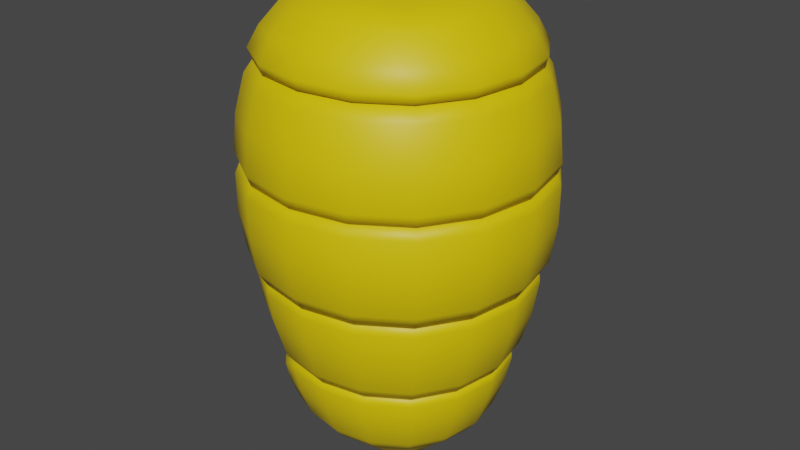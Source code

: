 # Source: hive.blend  (saved by Blender 3.5.10; exported with 4.5.12 LTS)
import bpy
from mathutils import Matrix  # noqa: F401  (used for matrix-valued properties, if any)

bpy.ops.wm.read_factory_settings(use_empty=True)
scene = bpy.context.scene
scene.name = 'Scene'

# ---- collections
col_collection = bpy.data.collections.new('Collection'); scene.collection.children.link(col_collection)

# ---- materials (node trees are filled in below, after node groups)
mat_yellow = bpy.data.materials.new('yellow')
mat_yellow.use_transparent_shadow = False
mat_black = bpy.data.materials.new('black')
mat_black.use_transparent_shadow = False

# ---- material node trees
mat_yellow.use_nodes = True; mat_yellow.node_tree.nodes.clear()
_N = mat_yellow.node_tree.nodes; _L = mat_yellow.node_tree.links
n0 = _N.new('ShaderNodeBsdfPrincipled'); n0.name = 'Principled BSDF'; n0.location = (10, 300)
n0.distribution = 'GGX'
n0.subsurface_method = 'RANDOM_WALK_SKIN'
n0.inputs[0].default_value = (0.8, 0.5827, 0.0, 1.0)
n0.inputs[3].default_value = 1.45
n0.inputs[27].default_value = (0.0, 0.0, 0.0, 1.0)
n0.inputs[28].default_value = 1.0
n1 = _N.new('ShaderNodeOutputMaterial'); n1.name = 'Material Output'; n1.location = (300, 300)
_L.new(n0.outputs[0], n1.inputs[0])
n1.is_active_output = True
mat_black.use_nodes = True; mat_black.node_tree.nodes.clear()
_N = mat_black.node_tree.nodes; _L = mat_black.node_tree.links
n0 = _N.new('ShaderNodeBsdfPrincipled'); n0.name = 'Principled BSDF'; n0.location = (10, 300)
n0.distribution = 'GGX'
n0.subsurface_method = 'RANDOM_WALK_SKIN'
n0.inputs[0].default_value = (0.0, 0.0, 0.0, 1.0)
n0.inputs[3].default_value = 1.45
n0.inputs[27].default_value = (0.0, 0.0, 0.0, 1.0)
n0.inputs[28].default_value = 1.0
n1 = _N.new('ShaderNodeOutputMaterial'); n1.name = 'Material Output'; n1.location = (300, 300)
_L.new(n0.outputs[0], n1.inputs[0])
n1.is_active_output = True

# ---- world
world_world = bpy.data.worlds.new('World'); scene.world = world_world
world_world.use_nodes = True; world_world.node_tree.nodes.clear()
_N = world_world.node_tree.nodes; _L = world_world.node_tree.links
n0 = _N.new('ShaderNodeOutputWorld'); n0.name = 'World Output'; n0.location = (300, 300)
n1 = _N.new('ShaderNodeBackground'); n1.name = 'Background'; n1.location = (10, 300)
n1.inputs[0].default_value = (0.05088, 0.05088, 0.05088, 1.0)
_L.new(n1.outputs[0], n0.inputs[0])
n0.is_active_output = True
world_world.color = (0.05088, 0.05088, 0.05088)
world_world.use_sun_shadow = False
world_world.sun_shadow_jitter_overblur = 0.0

# ---- meshes
me_cube_001 = bpy.data.meshes.new('Cube.001')
me_cube_001.from_pydata([(-0.4252, -0.4302, -0.1236), (-0.5556, -0.5556, 1.0), (-0.4321, 0.4321, -0.07299), (-0.5556, 0.5556, 1.0), (0.4321, -0.4321, -0.07299), (0.5556, -0.5556, 1.0), (0.4321, 0.4321, -0.07299), (0.5556, 0.5556, 1.0), (-0.3033, -0.3033, 1.892), (-0.3033, 0.3033, 1.892), (0.3033, 0.3033, 1.892), (0.3033, -0.3033, 1.892), (-0.2239, 0.2239, -0.6694), (-0.2239, -0.2239, -0.6694), (0.2239, 0.2239, -0.6694), (0.2239, -0.2239, -0.6694), (-0.5941, 0.003611, -0.124), (-0.5193, -0.5193, 0.4392), (-0.7752, -1.118e-08, 1.0), (-0.5193, 0.5193, 0.4392), (-2.328e-08, 0.6029, -0.07299), (-1.863e-09, 0.7752, 1.0), (0.5193, 0.5193, 0.4392), (0.6029, 1.397e-08, -0.07299), (0.7752, 0.0, 1.0), (0.5193, -0.5193, 0.4392), (-1.071e-08, -0.6029, -0.07299), (8.382e-09, -0.7752, 1.0), (-0.3525, -5.588e-09, 1.918), (3.725e-09, 0.3525, 1.918), (0.3525, -9.779e-09, 1.918), (-2.794e-09, -0.3525, 1.918), (0.4899, -0.4899, 1.546), (-0.4899, -0.4899, 1.546), (-0.4899, 0.4899, 1.546), (0.4899, 0.4899, 1.546), (-0.2625, 1.863e-09, -0.7039), (-2.678e-09, 0.2625, -0.7039), (0.2625, 9.313e-10, -0.7039), (-2.328e-10, -0.2625, -0.7039), (-0.3127, 0.3127, -0.5298), (-0.3378, -0.3368, -0.4658), (0.3127, -0.3127, -0.5298), (0.3127, 0.3127, -0.5298), (-0.7246, 3.725e-09, 0.4392), (0.0, 0.7246, 0.4392), (0.7246, 0.0, 0.4392), (-4.657e-09, -0.7246, 0.4392), (-0.4652, -0.0006716, -0.4691), (1.304e-08, -0.6824, 1.548), (-2.328e-09, 2.794e-09, 1.973), (-1.304e-08, 0.6824, 1.548), (0.6824, -2.049e-08, 1.548), (-0.6824, 2.049e-08, 1.548), (2.328e-10, 4.657e-09, -0.7813), (0.4323, 4.657e-10, -0.5333), (0.0, -0.4323, -0.5333), (4.657e-09, 0.4323, -0.5333), (-0.4104, -0.4104, 1.822), (-0.5414, -9.313e-10, 1.839), (-0.4104, 0.4104, 1.822), (-4.657e-10, 0.5414, 1.839), (0.4104, 0.4104, 1.822), (0.5414, -1.537e-08, 1.839), (0.4104, -0.4104, 1.822), (-4.657e-10, -0.5414, 1.839), (0.5268, -0.5268, 1.596), (-0.5268, -0.5268, 1.596), (-0.5268, 0.5268, 1.596), (0.5268, 0.5268, 1.596), (2.049e-08, -0.7274, 1.601), (-2.049e-08, 0.7274, 1.601), (0.7274, -2.421e-08, 1.601), (-0.7274, 2.142e-08, 1.601), (-0.595, -0.595, 1.058), (-0.83, -3.725e-09, 1.058), (-0.595, 0.595, 1.058), (-1.863e-09, 0.83, 1.058), (0.595, 0.595, 1.058), (0.83, -1.863e-09, 1.058), (0.595, -0.595, 1.058), (9.313e-09, -0.83, 1.058), (0.5429, -0.5429, 1.469), (-0.5429, -0.5429, 1.469), (-0.5429, 0.5429, 1.469), (0.5429, 0.5429, 1.469), (7.451e-09, -0.7565, 1.471), (-8.382e-09, 0.7565, 1.471), (0.7565, -7.451e-09, 1.471), (-0.7565, 1.77e-08, 1.471), (-0.5724, -0.5724, 0.5085), (-0.5963, -0.5963, 0.9341), (-0.8321, -9.313e-10, 0.9341), (-0.5963, 0.5963, 0.9341), (-0.5724, 0.5724, 0.5085), (-7.451e-09, 0.8321, 0.9341), (0.5963, 0.5963, 0.9341), (0.5724, 0.5724, 0.5085), (0.8321, 0.0, 0.9341), (0.5963, -0.5963, 0.9341), (0.5724, -0.5724, 0.5085), (2.794e-09, -0.8321, 0.9341), (-0.7987, 2.794e-09, 0.5085), (-1.863e-09, 0.7987, 0.5085), (0.7987, 0.0, 0.5085), (-7.451e-09, -0.7987, 0.5085), (-0.4807, 0.4807, -0.00809), (-0.6708, 1.863e-09, -0.00809), (-0.4807, -0.4807, -0.00809), (-0.5423, -0.5423, 0.3762), (-0.5423, 0.5423, 0.3762), (0.4807, 0.4807, -0.00809), (-2.235e-08, 0.6708, -0.00809), (0.5423, 0.5423, 0.3762), (0.4807, -0.4807, -0.00809), (0.6708, 1.49e-08, -0.00809), (0.5423, -0.5423, 0.3762), (0.0, -0.6708, -0.00809), (-0.7567, 3.725e-09, 0.3762), (-4.657e-09, 0.7567, 0.3762), (0.7567, 2.794e-09, 0.3762), (-5.588e-09, -0.7567, 0.3762), (-0.4526, 0.4526, -0.1221), (-0.6254, 0.1263, -0.1633), (0.4526, 0.4526, -0.1221), (-2.142e-08, 0.6314, -0.1224), (0.4526, -0.4526, -0.1221), (0.6314, 1.118e-08, -0.1224), (-0.3632, -0.5368, -0.1625), (-3.725e-09, -0.6314, -0.1224), (-0.3859, 0.3859, -0.4343), (-0.3268, -0.4746, -0.3935), (0.3859, -0.3859, -0.4343), (0.3859, 0.3859, -0.4343), (-0.5561, 0.1077, -0.3951), (0.5378, 2.794e-09, -0.4356), (-1.863e-09, -0.5378, -0.4356), (-9.313e-10, 0.5378, -0.4356), (-0.5586, 0.2368, -0.0783), (-0.5313, -0.2235, -0.143), (-2.235e-08, 0.622, -0.08022), (0.7979, 3.725e-09, 1.012), (-0.7187, -0.302, 1.0), (-0.7187, 0.302, 1.0), (-3.958e-09, 0.7513, 0.4297), (-0.4458, 0.4458, -0.08022), (0.2349, 0.5589, -0.07299), (-0.2349, 0.5589, -0.07299), (-0.302, 0.7187, 1.0), (0.302, 0.7187, 1.0), (-0.5384, 0.5384, 0.4297), (0.5311, -0.5311, 0.4483), (0.5589, -0.2349, -0.07299), (0.5589, 0.2349, -0.07299), (0.7187, 0.302, 1.0), (0.7187, -0.302, 1.0), (-0.5718, -0.5718, 1.012), (-4.657e-09, -0.7411, 0.4483), (-0.2336, -0.5603, -0.07826), (0.2349, -0.5589, -0.07299), (0.302, -0.7187, 1.0), (-0.302, -0.7187, 1.0), (-0.3382, -0.183, 1.906), (-0.3382, 0.183, 1.906), (-0.183, 0.3382, 1.906), (0.183, 0.3382, 1.906), (0.3382, 0.183, 1.906), (0.3382, -0.183, 1.906), (0.183, -0.3382, 1.906), (-0.183, -0.3382, 1.906), (0.5036, -0.5036, 1.548), (-1.63e-09, -0.4536, 1.894), (0.7155, -2.258e-08, 1.55), (0.8014, 3.492e-09, 0.9857), (0.5744, 0.5744, 0.9857), (0.5142, 0.5142, 1.547), (0.3517, -0.3517, 1.874), (-0.5744, -0.5744, 0.9857), (-0.2503, 0.1324, -0.6935), (-0.2503, -0.1324, -0.6935), (0.1324, 0.2503, -0.6935), (-0.1324, 0.2503, -0.6935), (0.2503, -0.1324, -0.6935), (0.2503, 0.1324, -0.6935), (-0.1324, -0.2503, -0.6935), (0.1324, -0.2503, -0.6935), (0.4862, 3.492e-10, -0.4995), (-0.2678, 0.2678, -0.6016), (-0.2702, -0.27, -0.5949), (-0.4312, -0.3582, -0.2813), (0.3492, -0.3492, -0.4978), (0.2678, -0.2678, -0.6016), (0.2678, 0.2678, -0.6016), (-0.4446, 0.4446, -0.06446), (-0.6718, -0.2823, 0.4392), (0.5718, -0.5718, 1.012), (-0.6718, 0.2823, 0.4392), (-0.6208, 0.000514, -0.08553), (-0.2823, 0.6718, 0.4392), (8.382e-09, -0.7979, 1.012), (0.2823, 0.6718, 0.4392), (-0.4448, -0.4455, -0.0855), (0.6718, 0.2823, 0.4392), (0.5384, -0.5384, 0.4297), (0.6718, -0.2823, 0.4392), (-0.5311, 0.5311, 0.4483), (0.2823, -0.6718, 0.4392), (0.7513, 0.0, 0.4297), (-0.2823, -0.6718, 0.4392), (-5.821e-10, 0.7411, 0.4483), (-0.546, -0.05322, -0.2829), (-0.4061, 0.172, -0.5248), (-0.3631, -9.561e-05, -0.605), (-0.4155, -0.1763, -0.4587), (0.5036, 0.5036, 1.548), (0.2665, -0.633, 1.547), (-0.5142, 0.5142, 1.547), (-0.2665, -0.633, 1.547), (1.397e-09, 0.1945, 1.952), (-0.1945, -4.657e-10, 1.952), (-2.328e-09, -0.1945, 1.952), (0.1945, 1.863e-09, 1.952), (0.7015, -7.451e-09, 1.55), (-0.2665, 0.633, 1.547), (-0.7155, 2.224e-08, 1.55), (0.2665, 0.633, 1.547), (8.382e-09, -0.8014, 0.9857), (0.633, 0.2665, 1.547), (0.3517, 0.3517, 1.874), (0.633, -0.2665, 1.547), (0.5744, -0.5744, 0.9857), (-0.633, -0.2665, 1.547), (0.4536, -1.35e-08, 1.894), (-0.633, 0.2665, 1.547), (0.0, 0.1386, -0.7626), (0.1386, 6.286e-09, -0.7626), (9.313e-10, -0.1386, -0.7626), (-0.1386, 2.794e-09, -0.7626), (-2.224e-08, 0.6204, -0.0645), (0.4021, -0.1707, -0.5315), (0.36, 1.863e-09, -0.6117), (0.4021, 0.1707, -0.5315), (-0.3388, -0.4279, -0.4252), (-0.1728, -0.406, -0.5248), (0.0, -0.36, -0.6117), (0.1707, -0.4021, -0.5315), (-2.328e-10, -0.4862, -0.4995), (0.1707, 0.4021, -0.5315), (0.0, 0.36, -0.6117), (-0.1707, 0.4021, -0.5315), (-0.5119, -0.2281, 1.83), (-0.5119, 0.2281, 1.83), (-0.2281, 0.5119, 1.83), (0.2281, 0.5119, 1.83), (0.5119, 0.2281, 1.83), (0.5119, -0.2281, 1.83), (0.2281, -0.5119, 1.83), (-0.2281, -0.5119, 1.83), (0.4816, -0.4816, 1.709), (-0.4816, -0.4816, 1.709), (-0.4816, 0.4816, 1.709), (0.4816, 0.4816, 1.709), (0.2876, -0.6768, 1.599), (1.164e-08, -0.652, 1.72), (-0.2876, -0.6768, 1.599), (-0.2876, 0.6768, 1.599), (-9.779e-09, 0.652, 1.72), (0.2876, 0.6768, 1.599), (0.6768, 0.2876, 1.599), (0.652, -2.468e-08, 1.72), (0.6768, -0.2876, 1.599), (-0.6768, -0.2876, 1.599), (-0.652, 1.164e-08, 1.72), (-0.6768, 0.2876, 1.599), (-0.3517, -0.3517, 1.874), (-0.4536, -6.752e-09, 1.894), (0.5142, -0.5142, 1.547), (-0.3517, 0.3517, 1.874), (1.851e-08, -0.7155, 1.55), (-1.851e-08, 0.7155, 1.55), (4.657e-09, 0.4536, 1.894), (-0.5142, -0.5142, 1.547), (-0.7695, -0.3235, 1.058), (-0.7695, 0.3235, 1.058), (-0.3235, 0.7695, 1.058), (0.3235, 0.7695, 1.058), (0.7695, 0.3235, 1.058), (0.7695, -0.3235, 1.058), (0.3235, -0.7695, 1.058), (-0.3235, -0.7695, 1.058), (0.5811, -0.5811, 1.263), (-0.5811, -0.5811, 1.263), (-0.5811, 0.5811, 1.263), (0.5811, 0.5811, 1.263), (8.382e-09, -0.8101, 1.264), (0.2953, -0.7017, 1.47), (-0.2953, -0.7017, 1.47), (-7.567e-09, 0.8101, 1.264), (-0.2953, 0.7017, 1.47), (0.2953, 0.7017, 1.47), (0.8101, -3.492e-10, 1.264), (0.7017, 0.2953, 1.47), (0.7017, -0.2953, 1.47), (-0.8101, 4.075e-09, 1.264), (-0.7017, -0.2953, 1.47), (-0.7017, 0.2953, 1.47), (-0.5744, 0.5744, 0.9857), (-3.958e-09, 0.8014, 0.9857), (7.451e-09, -0.7015, 1.55), (-7.451e-09, 0.7015, 1.55), (-0.5036, 0.5036, 1.548), (-0.8014, -2.794e-09, 0.9857), (-0.7015, 1.024e-08, 1.55), (-0.5036, -0.5036, 1.548), (-0.596, -0.596, 0.7213), (-0.7714, -0.3242, 0.9341), (-0.7714, 0.3242, 0.9341), (-0.596, 0.596, 0.7213), (-0.3242, 0.7714, 0.9341), (0.3242, 0.7714, 0.9341), (0.596, 0.596, 0.7213), (0.7714, 0.3242, 0.9341), (0.7714, -0.3242, 0.9341), (0.596, -0.596, 0.7213), (0.3242, -0.7714, 0.9341), (-0.3242, -0.7714, 0.9341), (-0.7404, -0.3112, 0.5085), (-0.8317, 0.0, 0.7213), (-0.7404, 0.3112, 0.5085), (-0.3112, 0.7404, 0.5085), (2.328e-09, 0.8317, 0.7213), (0.3112, 0.7404, 0.5085), (0.7404, 0.3112, 0.5085), (0.8317, -2.328e-09, 0.7213), (0.7404, -0.3112, 0.5085), (0.3112, -0.7404, 0.5085), (-1.35e-08, -0.8317, 0.7213), (-0.3112, -0.7404, 0.5085), (0.5718, 0.5718, 1.012), (-7.451e-09, -0.7513, 0.4297), (-3.725e-09, 0.7979, 1.012), (-0.5718, 0.5718, 1.012), (0.5384, 0.5384, 0.4297), (-0.5384, -0.5384, 0.4297), (-0.7979, -7.451e-09, 1.012), (-0.7513, 9.313e-10, 0.4297), (-0.6219, 0.2613, -0.00809), (-0.6219, -0.2613, -0.00809), (-0.5208, -0.5208, 0.184), (-0.5208, 0.5208, 0.184), (0.2613, 0.6219, -0.00809), (-0.2613, 0.6219, -0.00809), (0.5208, 0.5208, 0.184), (0.6219, -0.2613, -0.00809), (0.6219, 0.2613, -0.00809), (0.5208, -0.5208, 0.184), (-0.2613, -0.6219, -0.00809), (0.2613, -0.6219, -0.00809), (-0.7015, -0.2948, 0.3762), (-0.7015, 0.2948, 0.3762), (-0.7267, 2.794e-09, 0.184), (-0.2948, 0.7015, 0.3762), (0.2948, 0.7015, 0.3762), (-2.095e-08, 0.7267, 0.184), (0.7015, 0.2948, 0.3762), (0.7015, -0.2948, 0.3762), (0.7267, 1.35e-08, 0.184), (0.2948, -0.7015, 0.3762), (-0.2948, -0.7015, 0.3762), (-1.397e-09, -0.7267, 0.184), (0.5311, 0.5311, 0.4483), (-0.5311, -0.5311, 0.4483), (-0.7411, 9.313e-10, 0.4483), (0.7411, 3.492e-10, 0.4483), (-8.848e-09, -0.622, -0.08022), (0.4458, -0.4458, -0.08022), (0.622, 1.49e-08, -0.08022), (0.4458, 0.4458, -0.08022), (-0.5836, 0.2621, -0.1293), (0.2461, 0.5854, -0.1223), (-0.2461, 0.5854, -0.1223), (0.5854, -0.2461, -0.1223), (0.5854, 0.2461, -0.1223), (-0.2339, -0.5953, -0.1292), (0.2461, -0.5854, -0.1223), (-0.4275, 0.4275, -0.2782), (-0.3732, -0.5007, -0.2779), (0.4275, -0.4275, -0.2782), (0.4275, 0.4275, -0.2782), (-0.6053, 0.09282, -0.2793), (-0.5013, 0.2235, -0.4279), (0.5961, 7.451e-09, -0.279), (0.4988, -0.2099, -0.4349), (0.4988, 0.2099, -0.4349), (-3.725e-09, -0.5961, -0.279), (-0.2025, -0.5101, -0.4279), (0.2099, -0.4988, -0.4349), (-1.106e-08, 0.5961, -0.279), (0.2099, 0.4988, -0.4349), (-0.2099, 0.4988, -0.4349), (-0.3923, -0.5052, -0.134), (-7.916e-09, -0.6204, -0.0645), (3.143e-09, 0.4862, -0.4995), (0.3492, 0.3492, -0.4978), (-0.6219, 0.08212, -0.1347), (-0.53, 0.06501, -0.4275), (0.4446, -0.4446, -0.06446), (-0.3492, 0.3492, -0.4978), (0.6204, 1.49e-08, -0.0645), (0.4446, 0.4446, -0.06446), (0.6871, 0.2887, 0.4483), (-0.3108, 0.7397, 1.012), (0.7397, -0.3108, 1.012), (-0.6871, -0.2887, 0.4483), (-0.2887, -0.6871, 0.4483), (0.2927, -0.6965, 0.4297), (0.7397, 0.3108, 1.012), (0.2887, 0.6871, 0.4483), (-0.2423, 0.5767, -0.08022), (-0.2927, 0.6965, 0.4297), (-0.3108, -0.7397, 1.012), (0.2887, -0.6871, 0.4483), (-0.5735, -0.241, -0.08834), (0.3108, -0.7397, 1.012), (0.6965, -0.2927, 0.4297), (-0.2887, 0.6871, 0.4483), (-0.5955, 0.0192, -0.2802), (-0.3383, 0.1484, -0.6059), (-0.3394, -0.1492, -0.5984), (0.274, -0.6507, 1.549), (-0.3122, 0.743, 0.9857), (0.664, -0.2799, 1.548), (-0.4317, -0.1985, 1.884), (0.1887, 0.1887, 1.934), (-0.1887, 0.1887, 1.934), (-0.1887, -0.1887, 1.934), (0.1887, -0.1887, 1.934), (0.743, -0.3122, 0.9857), (0.6507, -0.274, 1.549), (-0.1985, -0.4317, 1.884), (0.1985, -0.4317, 1.884), (0.743, 0.3122, 0.9857), (-0.3122, -0.743, 0.9857), (0.664, 0.2799, 1.548), (0.4317, -0.1985, 1.884), (0.6507, 0.274, 1.549), (0.3122, -0.743, 0.9857), (-0.664, 0.2799, 1.548), (0.4317, 0.1985, 1.884), (-0.1345, 0.1345, -0.7461), (0.1345, 0.1345, -0.7461), (0.1345, -0.1345, -0.7461), (-0.1345, -0.1345, -0.7461), (0.19, 0.4511, -0.4986), (-0.235, -0.5824, -0.07299), (0.3375, -0.1484, -0.6072), (0.3375, 0.1484, -0.6072), (0.4511, -0.19, -0.4986), (0.19, -0.4511, -0.4986), (-0.149, -0.3381, -0.6059), (0.1484, -0.3375, -0.6072), (-0.2417, 0.5752, -0.06448), (-0.1885, -0.4606, -0.4897), (0.1484, 0.3375, -0.6072), (-0.1484, 0.3375, -0.6072), (0.265, -0.6109, 1.714), (-0.265, -0.6109, 1.714), (-0.265, 0.6109, 1.714), (0.265, 0.6109, 1.714), (0.6109, 0.265, 1.714), (0.6109, -0.265, 1.714), (-0.6109, -0.265, 1.714), (-0.6109, 0.265, 1.714), (-0.4317, 0.1985, 1.884), (0.2799, -0.664, 1.548), (-0.2799, 0.664, 1.548), (-0.1985, 0.4317, 1.884), (-0.664, -0.2799, 1.548), (0.1985, 0.4317, 1.884), (-0.2799, -0.664, 1.548), (0.2799, 0.664, 1.548), (-0.316, -0.7513, 1.263), (0.316, -0.7513, 1.263), (0.316, 0.7513, 1.263), (-0.316, 0.7513, 1.263), (0.7513, -0.316, 1.263), (0.7513, 0.316, 1.263), (-0.7513, 0.316, 1.263), (-0.7513, -0.316, 1.263), (0.3122, 0.743, 0.9857), (-0.274, 0.6507, 1.549), (-0.743, -0.3122, 0.9857), (-0.6507, -0.274, 1.549), (-0.743, 0.3122, 0.9857), (-0.274, -0.6507, 1.549), (0.274, 0.6507, 1.549), (-0.6507, 0.274, 1.549), (-0.771, -0.324, 0.7213), (-0.771, 0.324, 0.7213), (-0.324, 0.771, 0.7213), (0.324, 0.771, 0.7213), (0.771, 0.324, 0.7213), (0.771, -0.324, 0.7213), (0.324, -0.771, 0.7213), (-0.324, -0.771, 0.7213), (0.2927, 0.6965, 0.4297), (-0.2927, -0.6965, 0.4297), (0.3108, 0.7397, 1.012), (-0.7397, -0.3108, 1.012), (-0.6965, -0.2927, 0.4297), (0.6965, 0.2927, 0.4297), (-0.7397, 0.3108, 1.012), (-0.6965, 0.2927, 0.4297), (-0.6737, -0.2831, 0.184), (-0.6737, 0.2831, 0.184), (-0.2831, 0.6737, 0.184), (0.2831, 0.6737, 0.184), (0.6737, 0.2831, 0.184), (0.6737, -0.2831, 0.184), (0.2831, -0.6737, 0.184), (-0.2831, -0.6737, 0.184), (-0.2423, -0.5767, -0.08115), (0.2423, -0.5767, -0.08022), (-0.6871, 0.2887, 0.4483), (0.5767, -0.2423, -0.08022), (0.6871, -0.2887, 0.4483), (-0.5766, 0.2424, -0.08116), (0.5767, 0.2423, -0.08022), (0.2423, 0.5767, -0.08022), (-0.5536, 0.2449, -0.2786), (0.5527, 0.2324, -0.2786), (0.5527, -0.2324, -0.2786), (0.2324, -0.5527, -0.2786), (-0.2248, -0.5622, -0.2786), (-0.2324, 0.5527, -0.2786), (0.2324, 0.5527, -0.2786), (0.2417, -0.5752, -0.06448), (-0.4562, 0.1981, -0.4897), (0.5752, -0.2417, -0.06448), (-0.4191, -0.4455, -0.2783), (0.4511, 0.19, -0.4986), (-0.19, 0.4511, -0.4986), (-0.575, 0.2518, -0.07307), (0.5752, 0.2417, -0.06448), (0.2417, 0.5752, -0.06448), (-0.4348, -0.0631, -0.15), (-0.3974, -0.1678, -0.1614), (-0.3342, -0.2631, -0.1498), (-0.2822, -0.22, -0.3536), (-0.3378, -0.2299, -0.2437), (-0.4061, -0.08929, -0.2447), (-0.358, -0.06507, -0.3556), (-0.3284, -0.146, -0.3493), (-0.3683, -0.1585, -0.2452)], [], [(22, 202, 410, 370), (202, 46, 373, 410), (410, 373, 120, 364), (370, 410, 364, 113), (3, 148, 411, 341), (148, 21, 340, 411), (411, 340, 95, 318), (341, 411, 318, 93), (24, 155, 412, 141), (155, 5, 195, 412), (412, 195, 99, 322), (141, 412, 322, 98), (17, 194, 413, 371), (194, 44, 372, 413), (413, 372, 118, 358), (371, 413, 358, 109), (47, 208, 414, 157), (208, 17, 371, 414), (414, 371, 109, 368), (157, 414, 368, 121), (47, 206, 415, 339), (206, 25, 203, 415), (415, 203, 100, 335), (339, 415, 335, 105), (7, 154, 416, 338), (154, 24, 141, 416), (416, 141, 98, 321), (338, 416, 321, 96), (45, 200, 417, 209), (200, 22, 370, 417), (417, 370, 113, 362), (209, 417, 362, 119), (20, 147, 418, 140), (147, 2, 145, 418), (418, 145, 106, 351), (140, 418, 351, 112), (45, 198, 419, 144), (198, 19, 150, 419), (419, 150, 94, 329), (144, 419, 329, 103), (27, 161, 420, 199), (161, 1, 156, 420), (420, 156, 91, 325), (199, 420, 325, 101), (25, 206, 421, 151), (206, 47, 157, 421), (421, 157, 121, 367), (151, 421, 367, 116), (16, 139, 422, 197), (139, 0, 201, 422), (422, 201, 108, 347), (197, 422, 347, 107), (5, 160, 423, 195), (160, 27, 199, 423), (423, 199, 101, 324), (195, 423, 324, 99), (25, 204, 424, 203), (204, 46, 207, 424), (424, 207, 104, 334), (203, 424, 334, 100), (19, 198, 425, 205), (198, 45, 209, 425), (425, 209, 119, 361), (205, 425, 361, 110), (210, 48, 551, 550), (189, 0, 547, 549), (48, 213, 552, 551), (16, 210, 550, 545), (48, 210, 426, 405), (210, 16, 404, 426), (426, 404, 123, 389), (405, 426, 389, 134), (48, 211, 427, 212), (211, 40, 187, 427), (427, 187, 12, 178), (212, 427, 178, 36), (41, 213, 428, 188), (213, 48, 212, 428), (428, 212, 36, 179), (188, 428, 179, 13), (32, 215, 429, 170), (215, 49, 308, 429), (429, 308, 86, 295), (170, 429, 295, 82), (21, 148, 430, 307), (148, 3, 306, 430), (430, 306, 76, 284), (307, 430, 284, 77), (32, 229, 431, 276), (229, 52, 172, 431), (431, 172, 72, 270), (276, 431, 270, 66), (8, 162, 432, 274), (162, 28, 275, 432), (432, 275, 59, 250), (274, 432, 250, 58), (10, 165, 433, 166), (165, 29, 218, 433), (433, 218, 50, 221), (166, 433, 221, 30), (29, 164, 434, 218), (164, 9, 163, 434), (434, 163, 28, 219), (218, 434, 219, 50), (50, 219, 435, 220), (219, 28, 162, 435), (435, 162, 8, 169), (220, 435, 169, 31), (30, 221, 436, 167), (221, 50, 220, 436), (436, 220, 31, 168), (167, 436, 168, 11), (5, 155, 437, 230), (155, 24, 173, 437), (437, 173, 79, 287), (230, 437, 287, 80), (52, 229, 438, 222), (229, 32, 170, 438), (438, 170, 82, 302), (222, 438, 302, 88), (31, 169, 439, 171), (169, 8, 274, 439), (439, 274, 58, 257), (171, 439, 257, 65), (11, 168, 440, 176), (168, 31, 171, 440), (440, 171, 65, 256), (176, 440, 256, 64), (24, 154, 441, 173), (154, 7, 174, 441), (441, 174, 78, 286), (173, 441, 286, 79), (1, 161, 442, 177), (161, 27, 226, 442), (442, 226, 81, 289), (177, 442, 289, 74), (52, 227, 443, 172), (227, 35, 175, 443), (443, 175, 69, 268), (172, 443, 268, 72), (30, 167, 444, 232), (167, 11, 176, 444), (444, 176, 64, 255), (232, 444, 255, 63), (35, 227, 445, 214), (227, 52, 222, 445), (445, 222, 88, 301), (214, 445, 301, 85), (27, 160, 446, 226), (160, 5, 230, 446), (446, 230, 80, 288), (226, 446, 288, 81), (34, 233, 447, 216), (233, 53, 224, 447), (447, 224, 73, 273), (216, 447, 273, 68), (10, 166, 448, 228), (166, 30, 232, 448), (448, 232, 63, 254), (228, 448, 254, 62), (12, 181, 449, 178), (181, 37, 234, 449), (449, 234, 54, 237), (178, 449, 237, 36), (37, 180, 450, 234), (180, 14, 183, 450), (450, 183, 38, 235), (234, 450, 235, 54), (54, 235, 451, 236), (235, 38, 182, 451), (451, 182, 15, 185), (236, 451, 185, 39), (36, 237, 452, 179), (237, 54, 236, 452), (452, 236, 39, 184), (179, 452, 184, 13), (43, 247, 453, 403), (247, 57, 402, 453), (453, 402, 137, 398), (403, 453, 398, 133), (26, 158, 454, 401), (158, 0, 400, 454), (454, 400, 128, 383), (401, 454, 383, 129), (55, 239, 455, 240), (239, 42, 191, 455), (455, 191, 15, 182), (240, 455, 182, 38), (43, 241, 456, 192), (241, 55, 240, 456), (456, 240, 38, 183), (192, 456, 183, 14), (42, 239, 457, 190), (239, 55, 186, 457), (457, 186, 135, 392), (190, 457, 392, 132), (56, 245, 458, 246), (245, 42, 190, 458), (458, 190, 132, 396), (246, 458, 396, 136), (56, 243, 459, 244), (243, 41, 188, 459), (459, 188, 13, 184), (244, 459, 184, 39), (42, 245, 460, 191), (245, 56, 244, 460), (460, 244, 39, 185), (191, 460, 185, 15), (2, 147, 461, 193), (147, 20, 238, 461), (461, 238, 125, 380), (193, 461, 380, 122), (41, 243, 462, 242), (243, 56, 246, 462), (462, 246, 136, 395), (242, 462, 395, 131), (57, 247, 463, 248), (247, 43, 192, 463), (463, 192, 14, 180), (248, 463, 180, 37), (40, 249, 464, 187), (249, 57, 248, 464), (464, 248, 37, 181), (187, 464, 181, 12), (70, 262, 465, 263), (262, 66, 258, 465), (465, 258, 64, 256), (263, 465, 256, 65), (67, 264, 466, 259), (264, 70, 263, 466), (466, 263, 65, 257), (259, 466, 257, 58), (71, 265, 467, 266), (265, 68, 260, 467), (467, 260, 60, 252), (266, 467, 252, 61), (69, 267, 468, 261), (267, 71, 266, 468), (468, 266, 61, 253), (261, 468, 253, 62), (72, 268, 469, 269), (268, 69, 261, 469), (469, 261, 62, 254), (269, 469, 254, 63), (66, 270, 470, 258), (270, 72, 269, 470), (470, 269, 63, 255), (258, 470, 255, 64), (73, 271, 471, 272), (271, 67, 259, 471), (471, 259, 58, 250), (272, 471, 250, 59), (68, 273, 472, 260), (273, 73, 272, 472), (472, 272, 59, 251), (260, 472, 251, 60), (28, 163, 473, 275), (163, 9, 277, 473), (473, 277, 60, 251), (275, 473, 251, 59), (49, 215, 474, 278), (215, 32, 276, 474), (474, 276, 66, 262), (278, 474, 262, 70), (51, 223, 475, 279), (223, 34, 216, 475), (475, 216, 68, 265), (279, 475, 265, 71), (9, 164, 476, 277), (164, 29, 280, 476), (476, 280, 61, 252), (277, 476, 252, 60), (53, 231, 477, 224), (231, 33, 281, 477), (477, 281, 67, 271), (224, 477, 271, 73), (29, 165, 478, 280), (165, 10, 228, 478), (478, 228, 62, 253), (280, 478, 253, 61), (33, 217, 479, 281), (217, 49, 278, 479), (479, 278, 70, 264), (281, 479, 264, 67), (35, 225, 480, 175), (225, 51, 279, 480), (480, 279, 71, 267), (175, 480, 267, 69), (74, 289, 481, 291), (289, 81, 294, 481), (481, 294, 86, 296), (291, 481, 296, 83), (81, 288, 482, 294), (288, 80, 290, 482), (482, 290, 82, 295), (294, 482, 295, 86), (78, 285, 483, 293), (285, 77, 297, 483), (483, 297, 87, 299), (293, 483, 299, 85), (77, 284, 484, 297), (284, 76, 292, 484), (484, 292, 84, 298), (297, 484, 298, 87), (80, 287, 485, 290), (287, 79, 300, 485), (485, 300, 88, 302), (290, 485, 302, 82), (79, 286, 486, 300), (286, 78, 293, 486), (486, 293, 85, 301), (300, 486, 301, 88), (76, 283, 487, 292), (283, 75, 303, 487), (487, 303, 89, 305), (292, 487, 305, 84), (75, 282, 488, 303), (282, 74, 291, 488), (488, 291, 83, 304), (303, 488, 304, 89), (7, 149, 489, 174), (149, 21, 307, 489), (489, 307, 77, 285), (174, 489, 285, 78), (34, 223, 490, 310), (223, 51, 309, 490), (490, 309, 87, 298), (310, 490, 298, 84), (18, 142, 491, 311), (142, 1, 177, 491), (491, 177, 74, 282), (311, 491, 282, 75), (33, 231, 492, 313), (231, 53, 312, 492), (492, 312, 89, 304), (313, 492, 304, 83), (3, 143, 493, 306), (143, 18, 311, 493), (493, 311, 75, 283), (306, 493, 283, 76), (49, 217, 494, 308), (217, 33, 313, 494), (494, 313, 83, 296), (308, 494, 296, 86), (51, 225, 495, 309), (225, 35, 214, 495), (495, 214, 85, 299), (309, 495, 299, 87), (53, 233, 496, 312), (233, 34, 310, 496), (496, 310, 84, 305), (312, 496, 305, 89), (90, 314, 497, 326), (314, 91, 315, 497), (497, 315, 92, 327), (326, 497, 327, 102), (102, 327, 498, 328), (327, 92, 316, 498), (498, 316, 93, 317), (328, 498, 317, 94), (94, 317, 499, 329), (317, 93, 318, 499), (499, 318, 95, 330), (329, 499, 330, 103), (103, 330, 500, 331), (330, 95, 319, 500), (500, 319, 96, 320), (331, 500, 320, 97), (97, 320, 501, 332), (320, 96, 321, 501), (501, 321, 98, 333), (332, 501, 333, 104), (104, 333, 502, 334), (333, 98, 322, 502), (502, 322, 99, 323), (334, 502, 323, 100), (100, 323, 503, 335), (323, 99, 324, 503), (503, 324, 101, 336), (335, 503, 336, 105), (105, 336, 504, 337), (336, 101, 325, 504), (504, 325, 91, 314), (337, 504, 314, 90), (22, 200, 505, 342), (200, 45, 144, 505), (505, 144, 103, 331), (342, 505, 331, 97), (17, 208, 506, 343), (208, 47, 339, 506), (506, 339, 105, 337), (343, 506, 337, 90), (21, 149, 507, 340), (149, 7, 338, 507), (507, 338, 96, 319), (340, 507, 319, 95), (1, 142, 508, 156), (142, 18, 344, 508), (508, 344, 92, 315), (156, 508, 315, 91), (44, 194, 509, 345), (194, 17, 343, 509), (509, 343, 90, 326), (345, 509, 326, 102), (46, 202, 510, 207), (202, 22, 342, 510), (510, 342, 97, 332), (207, 510, 332, 104), (18, 143, 511, 344), (143, 3, 341, 511), (511, 341, 93, 316), (344, 511, 316, 92), (19, 196, 512, 150), (196, 44, 345, 512), (512, 345, 102, 328), (150, 512, 328, 94), (108, 348, 513, 347), (348, 109, 358, 513), (513, 358, 118, 360), (347, 513, 360, 107), (107, 360, 514, 346), (360, 118, 359, 514), (514, 359, 110, 349), (346, 514, 349, 106), (106, 349, 515, 351), (349, 110, 361, 515), (515, 361, 119, 363), (351, 515, 363, 112), (112, 363, 516, 350), (363, 119, 362, 516), (516, 362, 113, 352), (350, 516, 352, 111), (111, 352, 517, 354), (352, 113, 364, 517), (517, 364, 120, 366), (354, 517, 366, 115), (115, 366, 518, 353), (366, 120, 365, 518), (518, 365, 116, 355), (353, 518, 355, 114), (114, 355, 519, 357), (355, 116, 367, 519), (519, 367, 121, 369), (357, 519, 369, 117), (117, 369, 520, 356), (369, 121, 368, 520), (520, 368, 109, 348), (356, 520, 348, 108), (0, 158, 521, 201), (158, 26, 374, 521), (521, 374, 117, 356), (201, 521, 356, 108), (26, 159, 522, 374), (159, 4, 375, 522), (522, 375, 114, 357), (374, 522, 357, 117), (44, 196, 523, 372), (196, 19, 205, 523), (523, 205, 110, 359), (372, 523, 359, 118), (4, 152, 524, 375), (152, 23, 376, 524), (524, 376, 115, 353), (375, 524, 353, 114), (46, 204, 525, 373), (204, 25, 151, 525), (525, 151, 116, 365), (373, 525, 365, 120), (2, 138, 526, 145), (138, 16, 197, 526), (526, 197, 107, 346), (145, 526, 346, 106), (23, 153, 527, 376), (153, 6, 377, 527), (527, 377, 111, 354), (376, 527, 354, 115), (6, 146, 528, 377), (146, 20, 140, 528), (528, 140, 112, 350), (377, 528, 350, 111), (123, 378, 529, 389), (378, 122, 385, 529), (529, 385, 130, 390), (389, 529, 390, 134), (124, 382, 530, 388), (382, 127, 391, 530), (530, 391, 135, 393), (388, 530, 393, 133), (127, 381, 531, 391), (381, 126, 387, 531), (531, 387, 132, 392), (391, 531, 392, 135), (126, 384, 532, 387), (384, 129, 394, 532), (532, 394, 136, 396), (387, 532, 396, 132), (129, 383, 533, 394), (383, 128, 386, 533), (533, 386, 131, 395), (394, 533, 395, 136), (122, 380, 534, 385), (380, 125, 397, 534), (534, 397, 137, 399), (385, 534, 399, 130), (125, 379, 535, 397), (379, 124, 388, 535), (535, 388, 133, 398), (397, 535, 398, 137), (4, 159, 536, 406), (159, 26, 401, 536), (536, 401, 129, 384), (406, 536, 384, 126), (40, 211, 537, 407), (211, 48, 405, 537), (537, 405, 134, 390), (407, 537, 390, 130), (23, 152, 538, 408), (152, 4, 406, 538), (538, 406, 126, 381), (408, 538, 381, 127), (0, 189, 539, 400), (189, 41, 242, 539), (539, 242, 131, 386), (400, 539, 386, 128), (55, 241, 540, 186), (241, 43, 403, 540), (540, 403, 133, 393), (186, 540, 393, 135), (57, 249, 541, 402), (249, 40, 407, 541), (541, 407, 130, 399), (402, 541, 399, 137), (16, 138, 542, 404), (138, 2, 193, 542), (542, 193, 122, 378), (404, 542, 378, 123), (6, 153, 543, 409), (153, 23, 408, 543), (543, 408, 127, 382), (409, 543, 382, 124), (20, 146, 544, 238), (146, 6, 409, 544), (544, 409, 124, 379), (238, 544, 379, 125), (547, 546, 553, 549), (546, 545, 550, 553), (553, 550, 551, 552), (549, 553, 552, 548), (139, 16, 545, 546), (213, 41, 548, 552), (0, 139, 546, 547), (41, 189, 549, 548)])
me_cube_001.polygons.foreach_set('use_smooth', [True] * 552)
me_cube_001.polygons.foreach_set('material_index', [0, 0, 0, 0, 0, 0, 0, 0, 0, 0, 0, 0, 0, 0, 0, 0, 0, 0, 0, 0, 0, 0, 0, 0, 0, 0, 0, 0, 0, 0, 0, 0, 0, 0, 0, 0, 0, 0, 0, 0, 0, 0, 0, 0, 0, 0, 0, 0, 0, 0, 0, 0, 0, 0, 0, 0, 0, 0, 0, 0, 0, 0, 0, 0, 0, 0, 0, 0, 0, 0, 0, 0, 0, 0, 0, 0, 0, 0, 0, 0, 0, 0, 0, 0, 0, 0, 0, 0, 0, 0, 0, 0, 0, 0, 0, 0, 0, 0, 0, 0, 0, 0, 0, 0, 0, 0, 0, 0, 0, 0, 0, 0, 0, 0, 0, 0, 0, 0, 0, 0, 0, 0, 0, 0, 0, 0, 0, 0, 0, 0, 0, 0, 0, 0, 0, 0, 0, 0, 0, 0, 0, 0, 0, 0, 0, 0, 0, 0, 0, 0, 0, 0, 0, 0, 0, 0, 0, 0, 0, 0, 0, 0, 0, 0, 0, 0, 0, 0, 0, 0, 0, 0, 0, 0, 0, 0, 0, 0, 0, 0, 0, 0, 0, 0, 0, 0, 0, 0, 0, 0, 0, 0, 0, 0, 0, 0, 0, 0, 0, 0, 0, 0, 0, 0, 0, 0, 0, 0, 0, 0, 0, 0, 0, 0, 0, 0, 0, 0, 0, 0, 0, 0, 0, 0, 0, 0, 0, 0, 0, 0, 0, 0, 0, 0, 0, 0, 0, 0, 0, 0, 0, 0, 0, 0, 0, 0, 0, 0, 0, 0, 0, 0, 0, 0, 0, 0, 0, 0, 0, 0, 0, 0, 0, 0, 0, 0, 0, 0, 0, 0, 0, 0, 0, 0, 0, 0, 0, 0, 0, 0, 0, 0, 0, 0, 0, 0, 0, 0, 0, 0, 0, 0, 0, 0, 0, 0, 0, 0, 0, 0, 0, 0, 0, 0, 0, 0, 0, 0, 0, 0, 0, 0, 0, 0, 0, 0, 0, 0, 0, 0, 0, 0, 0, 0, 0, 0, 0, 0, 0, 0, 0, 0, 0, 0, 0, 0, 0, 0, 0, 0, 0, 0, 0, 0, 0, 0, 0, 0, 0, 0, 0, 0, 0, 0, 0, 0, 0, 0, 0, 0, 0, 0, 0, 0, 0, 0, 0, 0, 0, 0, 0, 0, 0, 0, 0, 0, 0, 0, 0, 0, 0, 0, 0, 0, 0, 0, 0, 0, 0, 0, 0, 0, 0, 0, 0, 0, 0, 0, 0, 0, 0, 0, 0, 0, 0, 0, 0, 0, 0, 0, 0, 0, 0, 0, 0, 0, 0, 0, 0, 0, 0, 0, 0, 0, 0, 0, 0, 0, 0, 0, 0, 0, 0, 0, 0, 0, 0, 0, 0, 0, 0, 0, 0, 0, 0, 0, 0, 0, 0, 0, 0, 0, 0, 0, 0, 0, 0, 0, 0, 0, 0, 0, 0, 0, 0, 0, 0, 0, 0, 0, 0, 0, 0, 0, 0, 0, 0, 0, 0, 0, 0, 0, 0, 0, 0, 0, 0, 0, 0, 0, 0, 0, 0, 0, 0, 0, 0, 0, 0, 0, 0, 0, 0, 0, 0, 0, 0, 0, 0, 0, 0, 0, 0, 0, 0, 0, 0, 0, 0, 0, 0, 0, 0, 0, 0, 0, 0, 0, 0, 0, 0, 0, 0, 0, 0, 0, 0, 0, 0, 0, 0, 0, 0, 0, 1, 1, 1, 1, 0, 0, 0, 0])
_uv = me_cube_001.uv_layers.new(name='UVMap')
_uv.uv.foreach_set('vector', [0.5, 0.5, 0.5, 0.5625, 0.4983, 0.5625, 0.4983, 0.5, 0.5, 0.5625, 0.5, 0.625, 0.4983, 0.625, 0.4983, 0.5625, 0.4983, 0.5625, 0.4983, 0.625, 0.4861, 0.625, 0.4861, 0.5625, 0.4983, 0.5, 0.4983, 0.5625, 0.4861, 0.5625, 0.4861, 0.5, 0.5839, 0.25, 0.5834, 0.3125, 0.5817, 0.3125, 0.5822, 0.25, 0.5834, 0.3125, 0.5833, 0.375, 0.5816, 0.375, 0.5817, 0.3125, 0.5817, 0.3125, 0.5816, 0.375, 0.5694, 0.375, 0.5695, 0.3125, 0.5822, 0.25, 0.5817, 0.3125, 0.5695, 0.3125, 0.5699, 0.25, 0.5833, 0.625, 0.5834, 0.6875, 0.5817, 0.6875, 0.5816, 0.625, 0.5834, 0.6875, 0.5839, 0.75, 0.5822, 0.75, 0.5817, 0.6875, 0.5817, 0.6875, 0.5822, 0.75, 0.5699, 0.75, 0.5695, 0.6875, 0.5816, 0.625, 0.5817, 0.6875, 0.5695, 0.6875, 0.5694, 0.625, 0.5, 0.0, 0.5, 0.0625, 0.4982, 0.0625, 0.5, 0.0, 0.5, 0.0625, 0.5, 0.125, 0.4981, 0.125, 0.4982, 0.0625, 0.4982, 0.0625, 0.4981, 0.125, 0.4846, 0.125, 0.484, 0.0625, 0.5, 0.0, 0.4982, 0.0625, 0.484, 0.0625, 0.5, 0.0, 0.5, 0.875, 0.5, 0.9375, 0.4982, 0.9375, 0.4981, 0.875, 0.5, 0.9375, 0.5, 1.0, 0.5, 1.0, 0.4982, 0.9375, 0.4982, 0.9375, 0.5, 1.0, 0.5, 1.0, 0.484, 0.9375, 0.4981, 0.875, 0.4982, 0.9375, 0.484, 0.9375, 0.4846, 0.875, 0.5, 0.875, 0.5, 0.8125, 0.5018, 0.8125, 0.5019, 0.875, 0.5, 0.8125, 0.5, 0.75, 0.5017, 0.75, 0.5018, 0.8125, 0.5018, 0.8125, 0.5017, 0.75, 0.514, 0.75, 0.5143, 0.8125, 0.5019, 0.875, 0.5018, 0.8125, 0.5143, 0.8125, 0.5154, 0.875, 0.5833, 0.5, 0.5833, 0.5625, 0.5816, 0.5625, 0.5816, 0.5, 0.5833, 0.5625, 0.5833, 0.625, 0.5816, 0.625, 0.5816, 0.5625, 0.5816, 0.5625, 0.5816, 0.625, 0.5694, 0.625, 0.5694, 0.5625, 0.5816, 0.5, 0.5816, 0.5625, 0.5694, 0.5625, 0.5694, 0.5, 0.5, 0.375, 0.5, 0.4375, 0.4983, 0.4375, 0.4983, 0.375, 0.5, 0.4375, 0.5, 0.5, 0.4983, 0.5, 0.4983, 0.4375, 0.4983, 0.4375, 0.4983, 0.5, 0.4861, 0.5, 0.4861, 0.4375, 0.4983, 0.375, 0.4983, 0.4375, 0.4861, 0.4375, 0.4861, 0.375, 0.4167, 0.375, 0.4166, 0.3125, 0.4183, 0.3125, 0.4184, 0.375, 0.4166, 0.3125, 0.4161, 0.25, 0.4178, 0.25, 0.4183, 0.3125, 0.4183, 0.3125, 0.4178, 0.25, 0.4301, 0.25, 0.4305, 0.3125, 0.4184, 0.375, 0.4183, 0.3125, 0.4305, 0.3125, 0.4306, 0.375, 0.5, 0.375, 0.5, 0.3125, 0.5017, 0.3125, 0.5017, 0.375, 0.5, 0.3125, 0.5, 0.25, 0.5017, 0.25, 0.5017, 0.3125, 0.5017, 0.3125, 0.5017, 0.25, 0.514, 0.25, 0.5139, 0.3125, 0.5017, 0.375, 0.5017, 0.3125, 0.5139, 0.3125, 0.5139, 0.375, 0.5926, 0.875, 0.6066, 0.9375, 0.6048, 0.9375, 0.5907, 0.875, 0.6066, 0.9375, 0.625, 1.0, 0.625, 1.0, 0.6048, 0.9375, 0.6048, 0.9375, 0.625, 1.0, 0.625, 1.0, 0.5906, 0.9375, 0.5907, 0.875, 0.6048, 0.9375, 0.5906, 0.9375, 0.5772, 0.875, 0.5, 0.75, 0.5, 0.8125, 0.4982, 0.8125, 0.4983, 0.75, 0.5, 0.8125, 0.5, 0.875, 0.4981, 0.875, 0.4982, 0.8125, 0.4982, 0.8125, 0.4981, 0.875, 0.4846, 0.875, 0.4857, 0.8125, 0.4983, 0.75, 0.4982, 0.8125, 0.4857, 0.8125, 0.486, 0.75, 0.4056, 0.125, 0.3911, 0.0625, 0.3949, 0.0625, 0.4092, 0.125, 0.3911, 0.0625, 0.375, 0.0, 0.375, 0.0, 0.3949, 0.0625, 0.3949, 0.0625, 0.375, 0.0, 0.375, 0.0, 0.4094, 0.0625, 0.4092, 0.125, 0.3949, 0.0625, 0.4094, 0.0625, 0.4228, 0.125, 0.5839, 0.75, 0.5859, 0.8125, 0.5841, 0.8125, 0.5822, 0.75, 0.5859, 0.8125, 0.5926, 0.875, 0.5907, 0.875, 0.5841, 0.8125, 0.5841, 0.8125, 0.5907, 0.875, 0.5772, 0.875, 0.5716, 0.8125, 0.5822, 0.75, 0.5841, 0.8125, 0.5716, 0.8125, 0.5699, 0.75, 0.5, 0.75, 0.5, 0.6875, 0.5017, 0.6875, 0.5017, 0.75, 0.5, 0.6875, 0.5, 0.625, 0.5017, 0.625, 0.5017, 0.6875, 0.5017, 0.6875, 0.5017, 0.625, 0.5139, 0.625, 0.5139, 0.6875, 0.5017, 0.75, 0.5017, 0.6875, 0.5139, 0.6875, 0.514, 0.75, 0.5, 0.25, 0.5, 0.3125, 0.4983, 0.3125, 0.4983, 0.25, 0.5, 0.3125, 0.5, 0.375, 0.4983, 0.375, 0.4983, 0.3125, 0.4983, 0.3125, 0.4983, 0.375, 0.4861, 0.375, 0.4861, 0.3125, 0.4983, 0.25, 0.4983, 0.3125, 0.4861, 0.3125, 0.486, 0.25, 0.3929, 0.1085, 0.3819, 0.125, 0.3819, 0.125, 0.3929, 0.1085, 0.3779, 0.01736, 0.375, 0.0, 0.375, 0.0, 0.3779, 0.01736, 0.3819, 0.125, 0.3794, 0.0625, 0.3794, 0.0625, 0.3819, 0.125, 0.4056, 0.125, 0.3929, 0.1085, 0.3929, 0.1085, 0.4056, 0.125, 0.3819, 0.125, 0.3929, 0.1085, 0.396, 0.13, 0.3853, 0.1454, 0.3929, 0.1085, 0.4056, 0.125, 0.4075, 0.1454, 0.396, 0.13, 0.396, 0.13, 0.4075, 0.1454, 0.4055, 0.1563, 0.3967, 0.1494, 0.3853, 0.1454, 0.396, 0.13, 0.3967, 0.1494, 0.3881, 0.1563, 0.3819, 0.125, 0.3793, 0.1879, 0.3773, 0.1875, 0.3772, 0.125, 0.3793, 0.1879, 0.3792, 0.25, 0.3774, 0.25, 0.3773, 0.1875, 0.3773, 0.1875, 0.3774, 0.25, 0.375, 0.25, 0.375, 0.1875, 0.3772, 0.125, 0.3773, 0.1875, 0.375, 0.1875, 0.375, 0.125, 0.375, 0.0, 0.3794, 0.0625, 0.3763, 0.0625, 0.375, 0.0, 0.3794, 0.0625, 0.3819, 0.125, 0.3772, 0.125, 0.3763, 0.0625, 0.3763, 0.0625, 0.3772, 0.125, 0.375, 0.125, 0.375, 0.0625, 0.375, 0.0, 0.3763, 0.0625, 0.375, 0.0625, 0.375, 0.0, 0.6211, 0.75, 0.6208, 0.8125, 0.6201, 0.8125, 0.6203, 0.75, 0.6208, 0.8125, 0.6214, 0.875, 0.6208, 0.875, 0.6201, 0.8125, 0.6201, 0.8125, 0.6208, 0.875, 0.6166, 0.875, 0.615, 0.8125, 0.6203, 0.75, 0.6201, 0.8125, 0.615, 0.8125, 0.6149, 0.75, 0.5833, 0.375, 0.5834, 0.3125, 0.5842, 0.3125, 0.5841, 0.375, 0.5834, 0.3125, 0.5839, 0.25, 0.5847, 0.25, 0.5842, 0.3125, 0.5842, 0.3125, 0.5847, 0.25, 0.5899, 0.25, 0.5895, 0.3125, 0.5841, 0.375, 0.5842, 0.3125, 0.5895, 0.3125, 0.5894, 0.375, 0.6211, 0.75, 0.6219, 0.6875, 0.6223, 0.6875, 0.6213, 0.75, 0.6219, 0.6875, 0.6224, 0.625, 0.6229, 0.625, 0.6223, 0.6875, 0.6223, 0.6875, 0.6229, 0.625, 0.6267, 0.625, 0.6252, 0.6875, 0.6213, 0.75, 0.6223, 0.6875, 0.6252, 0.6875, 0.6227, 0.75, 0.8439, 0.7188, 0.8527, 0.6835, 0.8704, 0.685, 0.8541, 0.7291, 0.8527, 0.6835, 0.8546, 0.625, 0.8724, 0.625, 0.8704, 0.685, 0.8704, 0.685, 0.8724, 0.625, 0.875, 0.625, 0.875, 0.6875, 0.8541, 0.7291, 0.8704, 0.685, 0.875, 0.6875, 0.875, 0.75, 0.6636, 0.5312, 0.6951, 0.5226, 0.6996, 0.5654, 0.6621, 0.5665, 0.6951, 0.5226, 0.7514, 0.5208, 0.7539, 0.5651, 0.6996, 0.5654, 0.6996, 0.5654, 0.7539, 0.5651, 0.7554, 0.625, 0.7028, 0.625, 0.6621, 0.5665, 0.6996, 0.5654, 0.7028, 0.625, 0.6655, 0.625, 0.7514, 0.5208, 0.8089, 0.5226, 0.8107, 0.5654, 0.7539, 0.5651, 0.8089, 0.5226, 0.8439, 0.5313, 0.8527, 0.5665, 0.8107, 0.5654, 0.8107, 0.5654, 0.8527, 0.5665, 0.8546, 0.625, 0.8115, 0.625, 0.7539, 0.5651, 0.8107, 0.5654, 0.8115, 0.625, 0.7554, 0.625, 0.7554, 0.625, 0.8115, 0.625, 0.8107, 0.6846, 0.7539, 0.6849, 0.8115, 0.625, 0.8546, 0.625, 0.8527, 0.6835, 0.8107, 0.6846, 0.8107, 0.6846, 0.8527, 0.6835, 0.8439, 0.7188, 0.8089, 0.7274, 0.7539, 0.6849, 0.8107, 0.6846, 0.8089, 0.7274, 0.7514, 0.7292, 0.6655, 0.625, 0.7028, 0.625, 0.6996, 0.6846, 0.6621, 0.6835, 0.7028, 0.625, 0.7554, 0.625, 0.7539, 0.6849, 0.6996, 0.6846, 0.6996, 0.6846, 0.7539, 0.6849, 0.7514, 0.7292, 0.6951, 0.7274, 0.6621, 0.6835, 0.6996, 0.6846, 0.6951, 0.7274, 0.6636, 0.7188, 0.5839, 0.75, 0.5834, 0.6875, 0.5842, 0.6875, 0.5847, 0.75, 0.5834, 0.6875, 0.5833, 0.625, 0.5841, 0.625, 0.5842, 0.6875, 0.5842, 0.6875, 0.5841, 0.625, 0.5898, 0.625, 0.5898, 0.6875, 0.5847, 0.75, 0.5842, 0.6875, 0.5898, 0.6875, 0.5901, 0.75, 0.6224, 0.625, 0.6219, 0.6875, 0.6211, 0.6875, 0.6216, 0.625, 0.6219, 0.6875, 0.6211, 0.75, 0.6203, 0.75, 0.6211, 0.6875, 0.6211, 0.6875, 0.6203, 0.75, 0.6149, 0.75, 0.6155, 0.6875, 0.6216, 0.625, 0.6211, 0.6875, 0.6155, 0.6875, 0.6159, 0.625, 0.7514, 0.7292, 0.8089, 0.7274, 0.81, 0.7453, 0.7502, 0.7474, 0.8089, 0.7274, 0.8439, 0.7188, 0.8541, 0.7291, 0.81, 0.7453, 0.81, 0.7453, 0.8541, 0.7291, 0.875, 0.75, 0.8125, 0.75, 0.7502, 0.7474, 0.81, 0.7453, 0.8125, 0.75, 0.75, 0.75, 0.6636, 0.7188, 0.6951, 0.7274, 0.691, 0.7453, 0.6514, 0.7291, 0.6951, 0.7274, 0.7514, 0.7292, 0.7502, 0.7474, 0.691, 0.7453, 0.691, 0.7453, 0.7502, 0.7474, 0.75, 0.75, 0.6875, 0.75, 0.6514, 0.7291, 0.691, 0.7453, 0.6875, 0.75, 0.625, 0.75, 0.5833, 0.625, 0.5833, 0.5625, 0.5841, 0.5625, 0.5841, 0.625, 0.5833, 0.5625, 0.5833, 0.5, 0.5841, 0.5, 0.5841, 0.5625, 0.5841, 0.5625, 0.5841, 0.5, 0.5896, 0.5, 0.5898, 0.5625, 0.5841, 0.625, 0.5841, 0.5625, 0.5898, 0.5625, 0.5898, 0.625, 0.625, 1.0, 0.6066, 0.9375, 0.607, 0.9375, 0.625, 1.0, 0.6066, 0.9375, 0.5926, 0.875, 0.5932, 0.875, 0.607, 0.9375, 0.607, 0.9375, 0.5932, 0.875, 0.5974, 0.875, 0.6093, 0.9375, 0.625, 1.0, 0.607, 0.9375, 0.6093, 0.9375, 0.625, 1.0, 0.6224, 0.625, 0.6219, 0.5625, 0.6223, 0.5625, 0.6229, 0.625, 0.6219, 0.5625, 0.6209, 0.5, 0.6212, 0.5, 0.6223, 0.5625, 0.6223, 0.5625, 0.6212, 0.5, 0.6226, 0.5, 0.6252, 0.5625, 0.6229, 0.625, 0.6223, 0.5625, 0.6252, 0.5625, 0.6267, 0.625, 0.6655, 0.625, 0.6621, 0.6835, 0.6456, 0.685, 0.6498, 0.625, 0.6621, 0.6835, 0.6636, 0.7188, 0.6514, 0.7291, 0.6456, 0.685, 0.6456, 0.685, 0.6514, 0.7291, 0.625, 0.75, 0.6384, 0.6871, 0.6498, 0.625, 0.6456, 0.685, 0.6384, 0.6871, 0.6439, 0.625, 0.6209, 0.5, 0.6219, 0.5625, 0.6211, 0.5625, 0.6202, 0.5, 0.6219, 0.5625, 0.6224, 0.625, 0.6216, 0.625, 0.6211, 0.5625, 0.6211, 0.5625, 0.6216, 0.625, 0.6159, 0.625, 0.6155, 0.5625, 0.6202, 0.5, 0.6211, 0.5625, 0.6155, 0.5625, 0.6147, 0.5, 0.5926, 0.875, 0.5859, 0.8125, 0.5866, 0.8125, 0.5932, 0.875, 0.5859, 0.8125, 0.5839, 0.75, 0.5847, 0.75, 0.5866, 0.8125, 0.5866, 0.8125, 0.5847, 0.75, 0.5901, 0.75, 0.5917, 0.8125, 0.5932, 0.875, 0.5866, 0.8125, 0.5917, 0.8125, 0.5974, 0.875, 0.6199, 0.25, 0.6203, 0.1875, 0.6204, 0.1875, 0.62, 0.25, 0.6203, 0.1875, 0.6212, 0.125, 0.6213, 0.125, 0.6204, 0.1875, 0.6204, 0.1875, 0.6213, 0.125, 0.6219, 0.125, 0.6211, 0.1875, 0.62, 0.25, 0.6204, 0.1875, 0.6211, 0.1875, 0.6208, 0.25, 0.6636, 0.5312, 0.6621, 0.5665, 0.6456, 0.565, 0.6514, 0.5209, 0.6621, 0.5665, 0.6655, 0.625, 0.6498, 0.625, 0.6456, 0.565, 0.6456, 0.565, 0.6498, 0.625, 0.6439, 0.625, 0.6384, 0.5629, 0.6514, 0.5209, 0.6456, 0.565, 0.6384, 0.5629, 0.625, 0.5, 0.125, 0.5, 0.1875, 0.5, 0.1864, 0.5625, 0.125, 0.5625, 0.1875, 0.5, 0.25, 0.5, 0.2463, 0.5625, 0.1864, 0.5625, 0.1864, 0.5625, 0.2463, 0.5625, 0.2446, 0.625, 0.186, 0.625, 0.125, 0.5625, 0.1864, 0.5625, 0.186, 0.625, 0.125, 0.625, 0.25, 0.5, 0.3125, 0.5, 0.302, 0.5625, 0.2463, 0.5625, 0.3125, 0.5, 0.375, 0.5, 0.3454, 0.5625, 0.302, 0.5625, 0.302, 0.5625, 0.3454, 0.5625, 0.3388, 0.625, 0.2977, 0.625, 0.2463, 0.5625, 0.302, 0.5625, 0.2977, 0.625, 0.2446, 0.625, 0.2446, 0.625, 0.2977, 0.625, 0.302, 0.6875, 0.2463, 0.6875, 0.2977, 0.625, 0.3388, 0.625, 0.3454, 0.6875, 0.302, 0.6875, 0.302, 0.6875, 0.3454, 0.6875, 0.375, 0.75, 0.3125, 0.75, 0.2463, 0.6875, 0.302, 0.6875, 0.3125, 0.75, 0.25, 0.75, 0.125, 0.625, 0.186, 0.625, 0.1864, 0.6875, 0.125, 0.6875, 0.186, 0.625, 0.2446, 0.625, 0.2463, 0.6875, 0.1864, 0.6875, 0.1864, 0.6875, 0.2463, 0.6875, 0.25, 0.75, 0.1875, 0.75, 0.125, 0.6875, 0.1864, 0.6875, 0.1875, 0.75, 0.125, 0.75, 0.3774, 0.5, 0.3788, 0.4375, 0.3804, 0.4375, 0.3796, 0.5, 0.3788, 0.4375, 0.3792, 0.375, 0.3807, 0.375, 0.3804, 0.4375, 0.3804, 0.4375, 0.3807, 0.375, 0.3862, 0.375, 0.3859, 0.4375, 0.3796, 0.5, 0.3804, 0.4375, 0.3859, 0.4375, 0.3853, 0.5, 0.4074, 0.875, 0.3934, 0.9375, 0.393, 0.9375, 0.4068, 0.875, 0.3934, 0.9375, 0.375, 1.0, 0.375, 1.0, 0.393, 0.9375, 0.393, 0.9375, 0.375, 1.0, 0.375, 1.0, 0.3907, 0.9375, 0.4068, 0.875, 0.393, 0.9375, 0.3907, 0.9375, 0.4026, 0.875, 0.3733, 0.625, 0.3748, 0.6875, 0.3664, 0.6875, 0.3626, 0.625, 0.3748, 0.6875, 0.3773, 0.75, 0.374, 0.75, 0.3664, 0.6875, 0.3664, 0.6875, 0.374, 0.75, 0.375, 0.75, 0.3454, 0.6875, 0.3626, 0.625, 0.3664, 0.6875, 0.3454, 0.6875, 0.3388, 0.625, 0.3774, 0.5, 0.3748, 0.5625, 0.3665, 0.5625, 0.3741, 0.5, 0.3748, 0.5625, 0.3733, 0.625, 0.3626, 0.625, 0.3665, 0.5625, 0.3665, 0.5625, 0.3626, 0.625, 0.3388, 0.625, 0.3454, 0.5625, 0.3741, 0.5, 0.3665, 0.5625, 0.3454, 0.5625, 0.375, 0.5, 0.3773, 0.75, 0.3748, 0.6875, 0.3785, 0.6875, 0.3795, 0.75, 0.3748, 0.6875, 0.3733, 0.625, 0.3779, 0.625, 0.3785, 0.6875, 0.3785, 0.6875, 0.3779, 0.625, 0.3841, 0.625, 0.3845, 0.6875, 0.3795, 0.75, 0.3785, 0.6875, 0.3845, 0.6875, 0.3851, 0.75, 0.378, 0.875, 0.3784, 0.8125, 0.3798, 0.8125, 0.3791, 0.875, 0.3784, 0.8125, 0.3773, 0.75, 0.3795, 0.75, 0.3798, 0.8125, 0.3798, 0.8125, 0.3795, 0.75, 0.3851, 0.75, 0.385, 0.8125, 0.3791, 0.875, 0.3798, 0.8125, 0.385, 0.8125, 0.3834, 0.875, 0.378, 0.875, 0.3767, 0.9375, 0.376, 0.9375, 0.3767, 0.875, 0.3767, 0.9375, 0.375, 1.0, 0.375, 1.0, 0.376, 0.9375, 0.376, 0.9375, 0.375, 1.0, 0.375, 1.0, 0.375, 0.9375, 0.3767, 0.875, 0.376, 0.9375, 0.375, 0.9375, 0.375, 0.875, 0.3773, 0.75, 0.3784, 0.8125, 0.3768, 0.8125, 0.374, 0.75, 0.3784, 0.8125, 0.378, 0.875, 0.3767, 0.875, 0.3768, 0.8125, 0.3768, 0.8125, 0.3767, 0.875, 0.375, 0.875, 0.375, 0.8125, 0.374, 0.75, 0.3768, 0.8125, 0.375, 0.8125, 0.375, 0.75, 0.4161, 0.25, 0.4166, 0.3125, 0.4158, 0.3125, 0.4153, 0.25, 0.4166, 0.3125, 0.4167, 0.375, 0.4159, 0.375, 0.4158, 0.3125, 0.4158, 0.3125, 0.4159, 0.375, 0.4106, 0.375, 0.4105, 0.3125, 0.4153, 0.25, 0.4158, 0.3125, 0.4105, 0.3125, 0.4101, 0.25, 0.375, 1.0, 0.3767, 0.9375, 0.3774, 0.9375, 0.375, 1.0, 0.3767, 0.9375, 0.378, 0.875, 0.3791, 0.875, 0.3774, 0.9375, 0.3774, 0.9375, 0.3791, 0.875, 0.3834, 0.875, 0.3798, 0.9375, 0.375, 1.0, 0.3774, 0.9375, 0.3798, 0.9375, 0.375, 1.0, 0.3792, 0.375, 0.3788, 0.4375, 0.377, 0.4375, 0.3774, 0.375, 0.3788, 0.4375, 0.3774, 0.5, 0.3741, 0.5, 0.377, 0.4375, 0.377, 0.4375, 0.3741, 0.5, 0.375, 0.5, 0.375, 0.4375, 0.3774, 0.375, 0.377, 0.4375, 0.375, 0.4375, 0.375, 0.375, 0.3792, 0.25, 0.3793, 0.3125, 0.3775, 0.3125, 0.3774, 0.25, 0.3793, 0.3125, 0.3792, 0.375, 0.3774, 0.375, 0.3775, 0.3125, 0.3775, 0.3125, 0.3774, 0.375, 0.375, 0.375, 0.375, 0.3125, 0.3774, 0.25, 0.3775, 0.3125, 0.375, 0.3125, 0.375, 0.25, 0.622, 0.875, 0.6216, 0.8125, 0.6232, 0.8125, 0.6233, 0.875, 0.6216, 0.8125, 0.6227, 0.75, 0.6256, 0.75, 0.6232, 0.8125, 0.6232, 0.8125, 0.6256, 0.75, 0.625, 0.75, 0.625, 0.8125, 0.6233, 0.875, 0.6232, 0.8125, 0.625, 0.8125, 0.625, 0.875, 0.625, 1.0, 0.6233, 0.9375, 0.624, 0.9375, 0.625, 1.0, 0.6233, 0.9375, 0.622, 0.875, 0.6233, 0.875, 0.624, 0.9375, 0.624, 0.9375, 0.6233, 0.875, 0.625, 0.875, 0.625, 0.9375, 0.625, 1.0, 0.624, 0.9375, 0.625, 0.9375, 0.625, 1.0, 0.6208, 0.375, 0.6207, 0.3125, 0.6225, 0.3125, 0.6226, 0.375, 0.6207, 0.3125, 0.6208, 0.25, 0.6226, 0.25, 0.6225, 0.3125, 0.6225, 0.3125, 0.6226, 0.25, 0.625, 0.25, 0.625, 0.3125, 0.6226, 0.375, 0.6225, 0.3125, 0.625, 0.3125, 0.625, 0.375, 0.6226, 0.5, 0.6212, 0.4375, 0.623, 0.4375, 0.6255, 0.5, 0.6212, 0.4375, 0.6208, 0.375, 0.6226, 0.375, 0.623, 0.4375, 0.623, 0.4375, 0.6226, 0.375, 0.625, 0.375, 0.625, 0.4375, 0.6255, 0.5, 0.623, 0.4375, 0.625, 0.4375, 0.625, 0.5, 0.6267, 0.625, 0.6252, 0.5625, 0.6317, 0.5625, 0.6353, 0.625, 0.6252, 0.5625, 0.6226, 0.5, 0.6255, 0.5, 0.6317, 0.5625, 0.6317, 0.5625, 0.6255, 0.5, 0.625, 0.5, 0.6384, 0.5629, 0.6353, 0.625, 0.6317, 0.5625, 0.6384, 0.5629, 0.6439, 0.625, 0.6227, 0.75, 0.6252, 0.6875, 0.6317, 0.6875, 0.6256, 0.75, 0.6252, 0.6875, 0.6267, 0.625, 0.6353, 0.625, 0.6317, 0.6875, 0.6317, 0.6875, 0.6353, 0.625, 0.6439, 0.625, 0.6384, 0.6871, 0.6256, 0.75, 0.6317, 0.6875, 0.6384, 0.6871, 0.625, 0.75, 0.6219, 0.125, 0.6233, 0.0625, 0.624, 0.0625, 0.6232, 0.125, 0.6233, 0.0625, 0.625, 0.0, 0.625, 0.0, 0.624, 0.0625, 0.624, 0.0625, 0.625, 0.0, 0.625, 0.0, 0.625, 0.0625, 0.6232, 0.125, 0.624, 0.0625, 0.625, 0.0625, 0.625, 0.125, 0.6208, 0.25, 0.6211, 0.1875, 0.6228, 0.1875, 0.6226, 0.25, 0.6211, 0.1875, 0.6219, 0.125, 0.6232, 0.125, 0.6228, 0.1875, 0.6228, 0.1875, 0.6232, 0.125, 0.625, 0.125, 0.625, 0.1875, 0.6226, 0.25, 0.6228, 0.1875, 0.625, 0.1875, 0.625, 0.25, 0.8546, 0.625, 0.8527, 0.5665, 0.8704, 0.565, 0.8724, 0.625, 0.8527, 0.5665, 0.8439, 0.5313, 0.8541, 0.5209, 0.8704, 0.565, 0.8704, 0.565, 0.8541, 0.5209, 0.875, 0.5, 0.875, 0.5625, 0.8724, 0.625, 0.8704, 0.565, 0.875, 0.5625, 0.875, 0.625, 0.6214, 0.875, 0.6208, 0.8125, 0.6209, 0.8125, 0.6215, 0.875, 0.6208, 0.8125, 0.6211, 0.75, 0.6213, 0.75, 0.6209, 0.8125, 0.6209, 0.8125, 0.6213, 0.75, 0.6227, 0.75, 0.6216, 0.8125, 0.6215, 0.875, 0.6209, 0.8125, 0.6216, 0.8125, 0.622, 0.875, 0.6199, 0.375, 0.6198, 0.3125, 0.6199, 0.3125, 0.62, 0.375, 0.6198, 0.3125, 0.6199, 0.25, 0.62, 0.25, 0.6199, 0.3125, 0.6199, 0.3125, 0.62, 0.25, 0.6208, 0.25, 0.6207, 0.3125, 0.62, 0.375, 0.6199, 0.3125, 0.6207, 0.3125, 0.6208, 0.375, 0.8439, 0.5313, 0.8089, 0.5226, 0.81, 0.5047, 0.8541, 0.5209, 0.8089, 0.5226, 0.7514, 0.5208, 0.7502, 0.5026, 0.81, 0.5047, 0.81, 0.5047, 0.7502, 0.5026, 0.75, 0.5, 0.8125, 0.5, 0.8541, 0.5209, 0.81, 0.5047, 0.8125, 0.5, 0.875, 0.5, 0.6212, 0.125, 0.6229, 0.0625, 0.6229, 0.0625, 0.6213, 0.125, 0.6229, 0.0625, 0.625, 0.0, 0.625, 0.0, 0.6229, 0.0625, 0.6229, 0.0625, 0.625, 0.0, 0.625, 0.0, 0.6233, 0.0625, 0.6213, 0.125, 0.6229, 0.0625, 0.6233, 0.0625, 0.6219, 0.125, 0.7514, 0.5208, 0.6951, 0.5226, 0.691, 0.5047, 0.7502, 0.5026, 0.6951, 0.5226, 0.6636, 0.5312, 0.6514, 0.5209, 0.691, 0.5047, 0.691, 0.5047, 0.6514, 0.5209, 0.625, 0.5, 0.6875, 0.5, 0.7502, 0.5026, 0.691, 0.5047, 0.6875, 0.5, 0.75, 0.5, 0.625, 1.0, 0.6229, 0.9375, 0.623, 0.9375, 0.625, 1.0, 0.6229, 0.9375, 0.6214, 0.875, 0.6215, 0.875, 0.623, 0.9375, 0.623, 0.9375, 0.6215, 0.875, 0.622, 0.875, 0.6233, 0.9375, 0.625, 1.0, 0.623, 0.9375, 0.6233, 0.9375, 0.625, 1.0, 0.6209, 0.5, 0.6203, 0.4375, 0.6204, 0.4375, 0.6212, 0.5, 0.6203, 0.4375, 0.6199, 0.375, 0.62, 0.375, 0.6204, 0.4375, 0.6204, 0.4375, 0.62, 0.375, 0.6208, 0.375, 0.6212, 0.4375, 0.6212, 0.5, 0.6204, 0.4375, 0.6212, 0.4375, 0.6226, 0.5, 0.625, 1.0, 0.6093, 0.9375, 0.6148, 0.9375, 0.625, 1.0, 0.6093, 0.9375, 0.5974, 0.875, 0.607, 0.875, 0.6148, 0.9375, 0.6148, 0.9375, 0.607, 0.875, 0.6166, 0.875, 0.6202, 0.9375, 0.625, 1.0, 0.6148, 0.9375, 0.6202, 0.9375, 0.625, 1.0, 0.5974, 0.875, 0.5917, 0.8125, 0.6033, 0.8125, 0.607, 0.875, 0.5917, 0.8125, 0.5901, 0.75, 0.6025, 0.75, 0.6033, 0.8125, 0.6033, 0.8125, 0.6025, 0.75, 0.6149, 0.75, 0.615, 0.8125, 0.607, 0.875, 0.6033, 0.8125, 0.615, 0.8125, 0.6166, 0.875, 0.5896, 0.5, 0.5895, 0.4375, 0.6018, 0.4375, 0.6021, 0.5, 0.5895, 0.4375, 0.5894, 0.375, 0.6016, 0.375, 0.6018, 0.4375, 0.6018, 0.4375, 0.6016, 0.375, 0.6138, 0.375, 0.6141, 0.4375, 0.6021, 0.5, 0.6018, 0.4375, 0.6141, 0.4375, 0.6147, 0.5, 0.5894, 0.375, 0.5895, 0.3125, 0.6016, 0.3125, 0.6016, 0.375, 0.5895, 0.3125, 0.5899, 0.25, 0.6019, 0.25, 0.6016, 0.3125, 0.6016, 0.3125, 0.6019, 0.25, 0.6139, 0.25, 0.6138, 0.3125, 0.6016, 0.375, 0.6016, 0.3125, 0.6138, 0.3125, 0.6138, 0.375, 0.5901, 0.75, 0.5898, 0.6875, 0.6027, 0.6875, 0.6025, 0.75, 0.5898, 0.6875, 0.5898, 0.625, 0.6029, 0.625, 0.6027, 0.6875, 0.6027, 0.6875, 0.6029, 0.625, 0.6159, 0.625, 0.6155, 0.6875, 0.6025, 0.75, 0.6027, 0.6875, 0.6155, 0.6875, 0.6149, 0.75, 0.5898, 0.625, 0.5898, 0.5625, 0.6026, 0.5625, 0.6029, 0.625, 0.5898, 0.5625, 0.5896, 0.5, 0.6021, 0.5, 0.6026, 0.5625, 0.6026, 0.5625, 0.6021, 0.5, 0.6147, 0.5, 0.6155, 0.5625, 0.6029, 0.625, 0.6026, 0.5625, 0.6155, 0.5625, 0.6159, 0.625, 0.5899, 0.25, 0.5916, 0.1875, 0.6031, 0.1875, 0.6019, 0.25, 0.5916, 0.1875, 0.5974, 0.125, 0.6069, 0.125, 0.6031, 0.1875, 0.6031, 0.1875, 0.6069, 0.125, 0.6165, 0.125, 0.6146, 0.1875, 0.6019, 0.25, 0.6031, 0.1875, 0.6146, 0.1875, 0.6139, 0.25, 0.5974, 0.125, 0.6093, 0.0625, 0.6148, 0.0625, 0.6069, 0.125, 0.6093, 0.0625, 0.625, 0.0, 0.625, 0.0, 0.6148, 0.0625, 0.6148, 0.0625, 0.625, 0.0, 0.625, 0.0, 0.6202, 0.0625, 0.6069, 0.125, 0.6148, 0.0625, 0.6202, 0.0625, 0.6165, 0.125, 0.5833, 0.5, 0.5833, 0.4375, 0.5841, 0.4375, 0.5841, 0.5, 0.5833, 0.4375, 0.5833, 0.375, 0.5841, 0.375, 0.5841, 0.4375, 0.5841, 0.4375, 0.5841, 0.375, 0.5894, 0.375, 0.5895, 0.4375, 0.5841, 0.5, 0.5841, 0.4375, 0.5895, 0.4375, 0.5896, 0.5, 0.6199, 0.25, 0.6198, 0.3125, 0.6191, 0.3125, 0.6192, 0.25, 0.6198, 0.3125, 0.6199, 0.375, 0.6192, 0.375, 0.6191, 0.3125, 0.6191, 0.3125, 0.6192, 0.375, 0.6138, 0.375, 0.6138, 0.3125, 0.6192, 0.25, 0.6191, 0.3125, 0.6138, 0.3125, 0.6139, 0.25, 0.5926, 0.125, 0.6066, 0.0625, 0.607, 0.0625, 0.5932, 0.125, 0.6066, 0.0625, 0.625, 0.0, 0.625, 0.0, 0.607, 0.0625, 0.607, 0.0625, 0.625, 0.0, 0.625, 0.0, 0.6093, 0.0625, 0.5932, 0.125, 0.607, 0.0625, 0.6093, 0.0625, 0.5974, 0.125, 0.625, 0.0, 0.6229, 0.0625, 0.6226, 0.0625, 0.625, 0.0, 0.6229, 0.0625, 0.6212, 0.125, 0.6206, 0.125, 0.6226, 0.0625, 0.6226, 0.0625, 0.6206, 0.125, 0.6165, 0.125, 0.6202, 0.0625, 0.625, 0.0, 0.6226, 0.0625, 0.6202, 0.0625, 0.625, 0.0, 0.5839, 0.25, 0.5859, 0.1875, 0.5866, 0.1875, 0.5847, 0.25, 0.5859, 0.1875, 0.5926, 0.125, 0.5932, 0.125, 0.5866, 0.1875, 0.5866, 0.1875, 0.5932, 0.125, 0.5974, 0.125, 0.5916, 0.1875, 0.5847, 0.25, 0.5866, 0.1875, 0.5916, 0.1875, 0.5899, 0.25, 0.6214, 0.875, 0.6229, 0.9375, 0.6226, 0.9375, 0.6208, 0.875, 0.6229, 0.9375, 0.625, 1.0, 0.625, 1.0, 0.6226, 0.9375, 0.6226, 0.9375, 0.625, 1.0, 0.625, 1.0, 0.6202, 0.9375, 0.6208, 0.875, 0.6226, 0.9375, 0.6202, 0.9375, 0.6166, 0.875, 0.6199, 0.375, 0.6203, 0.4375, 0.6195, 0.4375, 0.6192, 0.375, 0.6203, 0.4375, 0.6209, 0.5, 0.6202, 0.5, 0.6195, 0.4375, 0.6195, 0.4375, 0.6202, 0.5, 0.6147, 0.5, 0.6141, 0.4375, 0.6192, 0.375, 0.6195, 0.4375, 0.6141, 0.4375, 0.6138, 0.375, 0.6212, 0.125, 0.6203, 0.1875, 0.6196, 0.1875, 0.6206, 0.125, 0.6203, 0.1875, 0.6199, 0.25, 0.6192, 0.25, 0.6196, 0.1875, 0.6196, 0.1875, 0.6192, 0.25, 0.6139, 0.25, 0.6146, 0.1875, 0.6206, 0.125, 0.6196, 0.1875, 0.6146, 0.1875, 0.6165, 0.125, 0.5, 0.0, 0.5625, 0.0, 0.5533, 0.0625, 0.516, 0.0625, 0.5625, 0.0, 0.625, 0.0, 0.5906, 0.0625, 0.5533, 0.0625, 0.5533, 0.0625, 0.5906, 0.0625, 0.5772, 0.125, 0.5463, 0.125, 0.516, 0.0625, 0.5533, 0.0625, 0.5463, 0.125, 0.5154, 0.125, 0.5154, 0.125, 0.5463, 0.125, 0.5429, 0.1875, 0.5143, 0.1875, 0.5463, 0.125, 0.5772, 0.125, 0.5716, 0.1875, 0.5429, 0.1875, 0.5429, 0.1875, 0.5716, 0.1875, 0.5699, 0.25, 0.542, 0.25, 0.5143, 0.1875, 0.5429, 0.1875, 0.542, 0.25, 0.514, 0.25, 0.514, 0.25, 0.542, 0.25, 0.5417, 0.3125, 0.5139, 0.3125, 0.542, 0.25, 0.5699, 0.25, 0.5695, 0.3125, 0.5417, 0.3125, 0.5417, 0.3125, 0.5695, 0.3125, 0.5694, 0.375, 0.5417, 0.375, 0.5139, 0.3125, 0.5417, 0.3125, 0.5417, 0.375, 0.5139, 0.375, 0.5139, 0.375, 0.5417, 0.375, 0.5417, 0.4375, 0.5139, 0.4375, 0.5417, 0.375, 0.5694, 0.375, 0.5694, 0.4375, 0.5417, 0.4375, 0.5417, 0.4375, 0.5694, 0.4375, 0.5694, 0.5, 0.5417, 0.5, 0.5139, 0.4375, 0.5417, 0.4375, 0.5417, 0.5, 0.5139, 0.5, 0.5139, 0.5, 0.5417, 0.5, 0.5417, 0.5625, 0.5139, 0.5625, 0.5417, 0.5, 0.5694, 0.5, 0.5694, 0.5625, 0.5417, 0.5625, 0.5417, 0.5625, 0.5694, 0.5625, 0.5694, 0.625, 0.5417, 0.625, 0.5139, 0.5625, 0.5417, 0.5625, 0.5417, 0.625, 0.5139, 0.625, 0.5139, 0.625, 0.5417, 0.625, 0.5417, 0.6875, 0.5139, 0.6875, 0.5417, 0.625, 0.5694, 0.625, 0.5695, 0.6875, 0.5417, 0.6875, 0.5417, 0.6875, 0.5695, 0.6875, 0.5699, 0.75, 0.542, 0.75, 0.5139, 0.6875, 0.5417, 0.6875, 0.542, 0.75, 0.514, 0.75, 0.514, 0.75, 0.542, 0.75, 0.5429, 0.8125, 0.5143, 0.8125, 0.542, 0.75, 0.5699, 0.75, 0.5716, 0.8125, 0.5429, 0.8125, 0.5429, 0.8125, 0.5716, 0.8125, 0.5772, 0.875, 0.5463, 0.875, 0.5143, 0.8125, 0.5429, 0.8125, 0.5463, 0.875, 0.5154, 0.875, 0.5154, 0.875, 0.5463, 0.875, 0.5533, 0.9375, 0.516, 0.9375, 0.5463, 0.875, 0.5772, 0.875, 0.5906, 0.9375, 0.5533, 0.9375, 0.5533, 0.9375, 0.5906, 0.9375, 0.625, 1.0, 0.5625, 1.0, 0.516, 0.9375, 0.5533, 0.9375, 0.5625, 1.0, 0.5, 1.0, 0.5, 0.5, 0.5, 0.4375, 0.5017, 0.4375, 0.5017, 0.5, 0.5, 0.4375, 0.5, 0.375, 0.5017, 0.375, 0.5017, 0.4375, 0.5017, 0.4375, 0.5017, 0.375, 0.5139, 0.375, 0.5139, 0.4375, 0.5017, 0.5, 0.5017, 0.4375, 0.5139, 0.4375, 0.5139, 0.5, 0.5, 1.0, 0.5, 0.9375, 0.5018, 0.9375, 0.5, 1.0, 0.5, 0.9375, 0.5, 0.875, 0.5019, 0.875, 0.5018, 0.9375, 0.5018, 0.9375, 0.5019, 0.875, 0.5154, 0.875, 0.516, 0.9375, 0.5, 1.0, 0.5018, 0.9375, 0.516, 0.9375, 0.5, 1.0, 0.5833, 0.375, 0.5833, 0.4375, 0.5816, 0.4375, 0.5816, 0.375, 0.5833, 0.4375, 0.5833, 0.5, 0.5816, 0.5, 0.5816, 0.4375, 0.5816, 0.4375, 0.5816, 0.5, 0.5694, 0.5, 0.5694, 0.4375, 0.5816, 0.375, 0.5816, 0.4375, 0.5694, 0.4375, 0.5694, 0.375, 0.625, 0.0, 0.6066, 0.0625, 0.6048, 0.0625, 0.625, 0.0, 0.6066, 0.0625, 0.5926, 0.125, 0.5907, 0.125, 0.6048, 0.0625, 0.6048, 0.0625, 0.5907, 0.125, 0.5772, 0.125, 0.5906, 0.0625, 0.625, 0.0, 0.6048, 0.0625, 0.5906, 0.0625, 0.625, 0.0, 0.5, 0.125, 0.5, 0.0625, 0.5018, 0.0625, 0.5019, 0.125, 0.5, 0.0625, 0.5, 0.0, 0.5, 0.0, 0.5018, 0.0625, 0.5018, 0.0625, 0.5, 0.0, 0.5, 0.0, 0.516, 0.0625, 0.5019, 0.125, 0.5018, 0.0625, 0.516, 0.0625, 0.5154, 0.125, 0.5, 0.625, 0.5, 0.5625, 0.5017, 0.5625, 0.5017, 0.625, 0.5, 0.5625, 0.5, 0.5, 0.5017, 0.5, 0.5017, 0.5625, 0.5017, 0.5625, 0.5017, 0.5, 0.5139, 0.5, 0.5139, 0.5625, 0.5017, 0.625, 0.5017, 0.5625, 0.5139, 0.5625, 0.5139, 0.625, 0.5926, 0.125, 0.5859, 0.1875, 0.5841, 0.1875, 0.5907, 0.125, 0.5859, 0.1875, 0.5839, 0.25, 0.5822, 0.25, 0.5841, 0.1875, 0.5841, 0.1875, 0.5822, 0.25, 0.5699, 0.25, 0.5716, 0.1875, 0.5907, 0.125, 0.5841, 0.1875, 0.5716, 0.1875, 0.5772, 0.125, 0.5, 0.25, 0.5, 0.1875, 0.5018, 0.1875, 0.5017, 0.25, 0.5, 0.1875, 0.5, 0.125, 0.5019, 0.125, 0.5018, 0.1875, 0.5018, 0.1875, 0.5019, 0.125, 0.5154, 0.125, 0.5143, 0.1875, 0.5017, 0.25, 0.5018, 0.1875, 0.5143, 0.1875, 0.514, 0.25, 0.375, 0.0, 0.4375, 0.0, 0.4467, 0.0625, 0.4094, 0.0625, 0.4375, 0.0, 0.5, 0.0, 0.484, 0.0625, 0.4467, 0.0625, 0.4467, 0.0625, 0.484, 0.0625, 0.4846, 0.125, 0.4537, 0.125, 0.4094, 0.0625, 0.4467, 0.0625, 0.4537, 0.125, 0.4228, 0.125, 0.4228, 0.125, 0.4537, 0.125, 0.4571, 0.1875, 0.4284, 0.1875, 0.4537, 0.125, 0.4846, 0.125, 0.4857, 0.1875, 0.4571, 0.1875, 0.4571, 0.1875, 0.4857, 0.1875, 0.486, 0.25, 0.458, 0.25, 0.4284, 0.1875, 0.4571, 0.1875, 0.458, 0.25, 0.4301, 0.25, 0.4301, 0.25, 0.458, 0.25, 0.4583, 0.3125, 0.4305, 0.3125, 0.458, 0.25, 0.486, 0.25, 0.4861, 0.3125, 0.4583, 0.3125, 0.4583, 0.3125, 0.4861, 0.3125, 0.4861, 0.375, 0.4583, 0.375, 0.4305, 0.3125, 0.4583, 0.3125, 0.4583, 0.375, 0.4306, 0.375, 0.4306, 0.375, 0.4583, 0.375, 0.4583, 0.4375, 0.4306, 0.4375, 0.4583, 0.375, 0.4861, 0.375, 0.4861, 0.4375, 0.4583, 0.4375, 0.4583, 0.4375, 0.4861, 0.4375, 0.4861, 0.5, 0.4583, 0.5, 0.4306, 0.4375, 0.4583, 0.4375, 0.4583, 0.5, 0.4306, 0.5, 0.4306, 0.5, 0.4583, 0.5, 0.4583, 0.5625, 0.4306, 0.5625, 0.4583, 0.5, 0.4861, 0.5, 0.4861, 0.5625, 0.4583, 0.5625, 0.4583, 0.5625, 0.4861, 0.5625, 0.4861, 0.625, 0.4583, 0.625, 0.4306, 0.5625, 0.4583, 0.5625, 0.4583, 0.625, 0.4306, 0.625, 0.4306, 0.625, 0.4583, 0.625, 0.4583, 0.6875, 0.4305, 0.6875, 0.4583, 0.625, 0.4861, 0.625, 0.4861, 0.6875, 0.4583, 0.6875, 0.4583, 0.6875, 0.4861, 0.6875, 0.486, 0.75, 0.458, 0.75, 0.4305, 0.6875, 0.4583, 0.6875, 0.458, 0.75, 0.4301, 0.75, 0.4301, 0.75, 0.458, 0.75, 0.4571, 0.8125, 0.4284, 0.8125, 0.458, 0.75, 0.486, 0.75, 0.4857, 0.8125, 0.4571, 0.8125, 0.4571, 0.8125, 0.4857, 0.8125, 0.4846, 0.875, 0.4537, 0.875, 0.4284, 0.8125, 0.4571, 0.8125, 0.4537, 0.875, 0.4228, 0.875, 0.4228, 0.875, 0.4537, 0.875, 0.4467, 0.9375, 0.4094, 0.9375, 0.4537, 0.875, 0.4846, 0.875, 0.484, 0.9375, 0.4467, 0.9375, 0.4467, 0.9375, 0.484, 0.9375, 0.5, 1.0, 0.4375, 1.0, 0.4094, 0.9375, 0.4467, 0.9375, 0.4375, 1.0, 0.375, 1.0, 0.375, 1.0, 0.3934, 0.9375, 0.3952, 0.9375, 0.375, 1.0, 0.3934, 0.9375, 0.4074, 0.875, 0.4093, 0.875, 0.3952, 0.9375, 0.3952, 0.9375, 0.4093, 0.875, 0.4228, 0.875, 0.4094, 0.9375, 0.375, 1.0, 0.3952, 0.9375, 0.4094, 0.9375, 0.375, 1.0, 0.4074, 0.875, 0.4141, 0.8125, 0.4159, 0.8125, 0.4093, 0.875, 0.4141, 0.8125, 0.4161, 0.75, 0.4178, 0.75, 0.4159, 0.8125, 0.4159, 0.8125, 0.4178, 0.75, 0.4301, 0.75, 0.4284, 0.8125, 0.4093, 0.875, 0.4159, 0.8125, 0.4284, 0.8125, 0.4228, 0.875, 0.5, 0.125, 0.5, 0.1875, 0.4982, 0.1875, 0.4981, 0.125, 0.5, 0.1875, 0.5, 0.25, 0.4983, 0.25, 0.4982, 0.1875, 0.4982, 0.1875, 0.4983, 0.25, 0.486, 0.25, 0.4857, 0.1875, 0.4981, 0.125, 0.4982, 0.1875, 0.4857, 0.1875, 0.4846, 0.125, 0.4161, 0.75, 0.4166, 0.6875, 0.4183, 0.6875, 0.4178, 0.75, 0.4166, 0.6875, 0.4167, 0.625, 0.4184, 0.625, 0.4183, 0.6875, 0.4183, 0.6875, 0.4184, 0.625, 0.4306, 0.625, 0.4305, 0.6875, 0.4178, 0.75, 0.4183, 0.6875, 0.4305, 0.6875, 0.4301, 0.75, 0.5, 0.625, 0.5, 0.6875, 0.4983, 0.6875, 0.4983, 0.625, 0.5, 0.6875, 0.5, 0.75, 0.4983, 0.75, 0.4983, 0.6875, 0.4983, 0.6875, 0.4983, 0.75, 0.486, 0.75, 0.4861, 0.6875, 0.4983, 0.625, 0.4983, 0.6875, 0.4861, 0.6875, 0.4861, 0.625, 0.4161, 0.25, 0.4141, 0.1879, 0.4159, 0.1875, 0.4178, 0.25, 0.4141, 0.1879, 0.4056, 0.125, 0.4092, 0.125, 0.4159, 0.1875, 0.4159, 0.1875, 0.4092, 0.125, 0.4228, 0.125, 0.4284, 0.1875, 0.4178, 0.25, 0.4159, 0.1875, 0.4284, 0.1875, 0.4301, 0.25, 0.4167, 0.625, 0.4167, 0.5625, 0.4184, 0.5625, 0.4184, 0.625, 0.4167, 0.5625, 0.4167, 0.5, 0.4184, 0.5, 0.4184, 0.5625, 0.4184, 0.5625, 0.4184, 0.5, 0.4306, 0.5, 0.4306, 0.5625, 0.4184, 0.625, 0.4184, 0.5625, 0.4306, 0.5625, 0.4306, 0.625, 0.4167, 0.5, 0.4167, 0.4375, 0.4184, 0.4375, 0.4184, 0.5, 0.4167, 0.4375, 0.4167, 0.375, 0.4184, 0.375, 0.4184, 0.4375, 0.4184, 0.4375, 0.4184, 0.375, 0.4306, 0.375, 0.4306, 0.4375, 0.4184, 0.5, 0.4184, 0.4375, 0.4306, 0.4375, 0.4306, 0.5, 0.4055, 0.1563, 0.4086, 0.1915, 0.3974, 0.1908, 0.3967, 0.1494, 0.4086, 0.1915, 0.4101, 0.25, 0.3981, 0.25, 0.3974, 0.1908, 0.3974, 0.1908, 0.3981, 0.25, 0.3861, 0.25, 0.3861, 0.1915, 0.3967, 0.1494, 0.3974, 0.1908, 0.3861, 0.1915, 0.3881, 0.1563, 0.4104, 0.5, 0.4102, 0.5625, 0.3974, 0.5625, 0.3979, 0.5, 0.4102, 0.5625, 0.4102, 0.625, 0.3971, 0.625, 0.3974, 0.5625, 0.3974, 0.5625, 0.3971, 0.625, 0.3841, 0.625, 0.3845, 0.5625, 0.3979, 0.5, 0.3974, 0.5625, 0.3845, 0.5625, 0.3853, 0.5, 0.4102, 0.625, 0.4102, 0.6875, 0.3973, 0.6875, 0.3971, 0.625, 0.4102, 0.6875, 0.4099, 0.75, 0.3975, 0.75, 0.3973, 0.6875, 0.3973, 0.6875, 0.3975, 0.75, 0.3851, 0.75, 0.3845, 0.6875, 0.3971, 0.625, 0.3973, 0.6875, 0.3845, 0.6875, 0.3841, 0.625, 0.4099, 0.75, 0.4083, 0.8125, 0.3967, 0.8125, 0.3975, 0.75, 0.4083, 0.8125, 0.4026, 0.875, 0.393, 0.875, 0.3967, 0.8125, 0.3967, 0.8125, 0.393, 0.875, 0.3834, 0.875, 0.385, 0.8125, 0.3975, 0.75, 0.3967, 0.8125, 0.385, 0.8125, 0.3851, 0.75, 0.4026, 0.875, 0.3907, 0.9375, 0.3852, 0.9375, 0.393, 0.875, 0.3907, 0.9375, 0.375, 1.0, 0.375, 1.0, 0.3852, 0.9375, 0.3852, 0.9375, 0.375, 1.0, 0.375, 1.0, 0.3798, 0.9375, 0.393, 0.875, 0.3852, 0.9375, 0.3798, 0.9375, 0.3834, 0.875, 0.4101, 0.25, 0.4105, 0.3125, 0.3984, 0.3125, 0.3981, 0.25, 0.4105, 0.3125, 0.4106, 0.375, 0.3984, 0.375, 0.3984, 0.3125, 0.3984, 0.3125, 0.3984, 0.375, 0.3862, 0.375, 0.3862, 0.3125, 0.3981, 0.25, 0.3984, 0.3125, 0.3862, 0.3125, 0.3861, 0.25, 0.4106, 0.375, 0.4105, 0.4375, 0.3982, 0.4375, 0.3984, 0.375, 0.4105, 0.4375, 0.4104, 0.5, 0.3979, 0.5, 0.3982, 0.4375, 0.3982, 0.4375, 0.3979, 0.5, 0.3853, 0.5, 0.3859, 0.4375, 0.3984, 0.375, 0.3982, 0.4375, 0.3859, 0.4375, 0.3862, 0.375, 0.4161, 0.75, 0.4141, 0.8125, 0.4134, 0.8125, 0.4153, 0.75, 0.4141, 0.8125, 0.4074, 0.875, 0.4068, 0.875, 0.4134, 0.8125, 0.4134, 0.8125, 0.4068, 0.875, 0.4026, 0.875, 0.4083, 0.8125, 0.4153, 0.75, 0.4134, 0.8125, 0.4083, 0.8125, 0.4099, 0.75, 0.3792, 0.25, 0.3793, 0.1879, 0.381, 0.19, 0.3807, 0.25, 0.3793, 0.1879, 0.3819, 0.125, 0.3853, 0.1454, 0.381, 0.19, 0.381, 0.19, 0.3853, 0.1454, 0.3881, 0.1563, 0.3861, 0.1915, 0.3807, 0.25, 0.381, 0.19, 0.3861, 0.1915, 0.3861, 0.25, 0.4167, 0.625, 0.4166, 0.6875, 0.4158, 0.6875, 0.4159, 0.625, 0.4166, 0.6875, 0.4161, 0.75, 0.4153, 0.75, 0.4158, 0.6875, 0.4158, 0.6875, 0.4153, 0.75, 0.4099, 0.75, 0.4102, 0.6875, 0.4159, 0.625, 0.4158, 0.6875, 0.4102, 0.6875, 0.4102, 0.625, 0.375, 0.0, 0.3779, 0.01736, 0.3753, 0.001736, 0.375, 0.0, 0.3779, 0.01736, 0.375, 0.0, 0.375, 0.0, 0.3753, 0.001736, 0.3753, 0.001736, 0.375, 0.0, 0.375, 0.0, 0.375, 0.0, 0.375, 0.0, 0.3753, 0.001736, 0.375, 0.0, 0.375, 0.0, 0.3733, 0.625, 0.3748, 0.5625, 0.3785, 0.5625, 0.3779, 0.625, 0.3748, 0.5625, 0.3774, 0.5, 0.3796, 0.5, 0.3785, 0.5625, 0.3785, 0.5625, 0.3796, 0.5, 0.3853, 0.5, 0.3845, 0.5625, 0.3779, 0.625, 0.3785, 0.5625, 0.3845, 0.5625, 0.3841, 0.625, 0.3792, 0.375, 0.3793, 0.3125, 0.3808, 0.3125, 0.3807, 0.375, 0.3793, 0.3125, 0.3792, 0.25, 0.3807, 0.25, 0.3808, 0.3125, 0.3808, 0.3125, 0.3807, 0.25, 0.3861, 0.25, 0.3862, 0.3125, 0.3807, 0.375, 0.3808, 0.3125, 0.3862, 0.3125, 0.3862, 0.375, 0.4056, 0.125, 0.4141, 0.1879, 0.4135, 0.19, 0.4075, 0.1454, 0.4141, 0.1879, 0.4161, 0.25, 0.4153, 0.25, 0.4135, 0.19, 0.4135, 0.19, 0.4153, 0.25, 0.4101, 0.25, 0.4086, 0.1915, 0.4075, 0.1454, 0.4135, 0.19, 0.4086, 0.1915, 0.4055, 0.1563, 0.4167, 0.5, 0.4167, 0.5625, 0.4159, 0.5625, 0.4159, 0.5, 0.4167, 0.5625, 0.4167, 0.625, 0.4159, 0.625, 0.4159, 0.5625, 0.4159, 0.5625, 0.4159, 0.625, 0.4102, 0.625, 0.4102, 0.5625, 0.4159, 0.5, 0.4159, 0.5625, 0.4102, 0.5625, 0.4104, 0.5, 0.4167, 0.375, 0.4167, 0.4375, 0.4159, 0.4375, 0.4159, 0.375, 0.4167, 0.4375, 0.4167, 0.5, 0.4159, 0.5, 0.4159, 0.4375, 0.4159, 0.4375, 0.4159, 0.5, 0.4104, 0.5, 0.4105, 0.4375, 0.4159, 0.375, 0.4159, 0.4375, 0.4105, 0.4375, 0.4106, 0.375, 0.375, 0.0, 0.3911, 0.0625, 0.3855, 0.0625, 0.3779, 0.01736, 0.3911, 0.0625, 0.4056, 0.125, 0.3929, 0.1085, 0.3855, 0.0625, 0.3855, 0.0625, 0.3929, 0.1085, 0.3819, 0.125, 0.3794, 0.0625, 0.3779, 0.01736, 0.3855, 0.0625, 0.3794, 0.0625, 0.375, 0.0, 0.3911, 0.0625, 0.4056, 0.125, 0.4056, 0.125, 0.3911, 0.0625, 0.3794, 0.0625, 0.375, 0.0, 0.375, 0.0, 0.3794, 0.0625, 0.375, 0.0, 0.3911, 0.0625, 0.3911, 0.0625, 0.375, 0.0, 0.375, 0.0, 0.3779, 0.01736, 0.3779, 0.01736, 0.375, 0.0])
me_cube_001.materials.append(mat_yellow)
me_cube_001.materials.append(mat_black)
me_cube_001.update()

# ---- objects
ob_cube = bpy.data.objects.new('Cube', me_cube_001)

# ---- transforms, parenting, visibility, modifiers, constraints
ob_cube.location = (0.0, 0.0, 0.0)

# ---- collection membership
col_collection.objects.link(ob_cube)

# ---- scene / render settings (as saved in the file)
scene.frame_start = 1; scene.frame_end = 250; scene.frame_set(1)
scene.render.engine = 'BLENDER_EEVEE_NEXT'
scene.cycles.sampling_pattern = 'TABULATED_SOBOL'
scene.view_settings.view_transform = 'Filmic'
bpy.context.view_layer.update()

# ---- added for rendering (the .blend has no active camera and no usable light): camera, sun
cam_auto = bpy.data.cameras.new('AutoCamera')
cam_auto.lens = 50.0
cam_auto.sensor_width = 36.0
cam_auto.clip_end = 1000.0
ob_auto_camera = bpy.data.objects.new('AutoCamera', cam_auto)
scene.collection.objects.link(ob_auto_camera)
ob_auto_camera.location = (3.35159, -4.02191, 3.2769)
ob_auto_camera.rotation_euler = (1.09748, -7.21219e-08, 0.694738)
scene.camera = ob_auto_camera
light_auto_sun = bpy.data.lights.new('AutoSun', 'SUN')
light_auto_sun.energy = 3.0
light_auto_sun.angle = 0.0523599
ob_auto_sun = bpy.data.objects.new('AutoSun', light_auto_sun)
scene.collection.objects.link(ob_auto_sun)
ob_auto_sun.rotation_euler = (0.872665, 0.174533, 0.523599)
bpy.context.view_layer.update()
